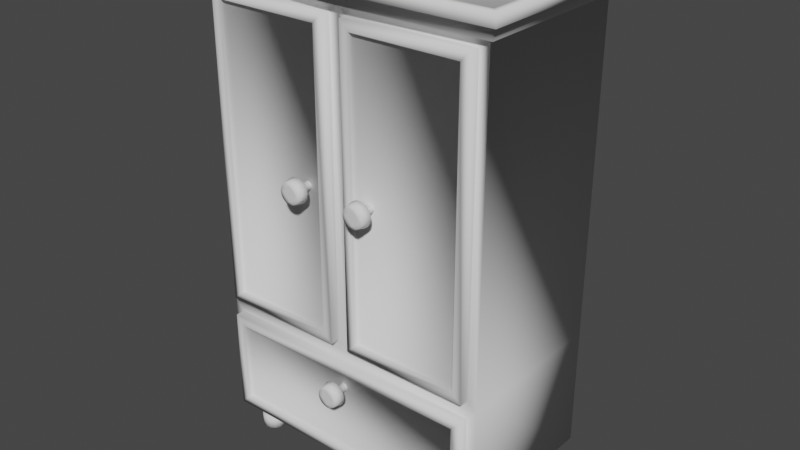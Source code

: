 # Source: wardrobe1_001.blend  (saved by Blender 2.90.8; exported with 4.5.12 LTS)
import bpy
from mathutils import Matrix  # noqa: F401  (used for matrix-valued properties, if any)

bpy.ops.wm.read_factory_settings(use_empty=True)
scene = bpy.context.scene
scene.name = 'Scene'

# ---- collections
col_collection = bpy.data.collections.new('Collection'); scene.collection.children.link(col_collection)

# ---- world
world_world = bpy.data.worlds.new('World'); scene.world = world_world
world_world.use_nodes = True; world_world.node_tree.nodes.clear()
_N = world_world.node_tree.nodes; _L = world_world.node_tree.links
n0 = _N.new('ShaderNodeOutputWorld'); n0.name = 'World Output'; n0.location = (300, 300)
n1 = _N.new('ShaderNodeBackground'); n1.name = 'Background'; n1.location = (10, 300)
n1.inputs[0].default_value = (0.05088, 0.05088, 0.05088, 1.0)
_L.new(n1.outputs[0], n0.inputs[0])
n0.is_active_output = True
world_world.color = (0.05088, 0.05088, 0.05088)
world_world.use_sun_shadow = False
world_world.sun_shadow_jitter_overblur = 0.0

# ---- meshes
me_cube = bpy.data.meshes.new('Cube')
me_cube.from_pydata([(-0.5766, -0.3447, 0.1534), (-0.6166, -0.3447, 2.003), (-0.6166, 0.3447, 0.1134), (-0.6166, 0.3447, 2.003), (0.5766, -0.3447, 0.1534), (0.6166, -0.3447, 2.003), (0.6166, 0.3447, 0.1134), (0.6166, 0.3447, 2.003), (0.0, 0.3447, 0.1134), (0.0, 0.3447, 2.003), (0.0, -0.3447, 0.1534), (0.0, -0.3447, 2.003), (-0.5766, -0.3447, 0.5891), (-0.6166, 0.3447, 0.6291), (0.6166, 0.3447, 0.6291), (0.5766, -0.3447, 0.5891), (0.0, -0.3447, 0.6291), (0.0, 0.3447, 0.6291), (-0.04, -0.3447, 0.6691), (-0.04, -0.3447, 1.963), (-0.5766, -0.3447, 1.963), (-0.5766, -0.3447, 0.6691), (0.5766, -0.3447, 0.6691), (0.5766, -0.3447, 1.963), (0.04, -0.3447, 1.963), (0.04, -0.3447, 0.6691), (-0.08, -0.3847, 1.923), (-0.08, -0.3847, 0.7091), (-0.5366, -0.3847, 0.7091), (-0.5366, -0.3847, 1.923), (0.5366, -0.3847, 1.923), (0.5366, -0.3847, 0.7091), (0.08, -0.3847, 0.7091), (0.08, -0.3847, 1.923), (0.6166, -0.3447, 0.6291), (0.6166, -0.3447, 0.1134), (0.0, -0.3447, 0.1134), (-0.6166, -0.3447, 0.1134), (-0.6166, -0.3447, 0.6291), (0.0, -0.3447, 0.5891), (0.0, -0.3847, 0.5491), (0.0, -0.3847, 0.1534), (0.5366, -0.3847, 0.5491), (0.5366, -0.3847, 0.1934), (-0.5366, -0.3847, 0.1934), (-0.5366, -0.3847, 0.5491), (-0.04, -0.3847, 1.963), (-0.04, -0.3847, 0.6691), (-0.5766, -0.3847, 0.6691), (-0.5766, -0.3847, 1.963), (0.5766, -0.3847, 1.963), (0.5766, -0.3847, 0.6691), (0.04, -0.3847, 0.6691), (0.04, -0.3847, 1.963), (0.5766, -0.3847, 0.5891), (0.5766, -0.3847, 0.1534), (0.0, -0.3847, 0.1934), (-0.5766, -0.3847, 0.1534), (-0.5766, -0.3847, 0.5891), (0.0, -0.3847, 0.5891), (0.0, -0.3647, 0.5491), (0.0, -0.3647, 0.1934), (-0.08, -0.3647, 1.923), (-0.08, -0.3647, 0.7091), (-0.5366, -0.3647, 0.7091), (-0.5366, -0.3647, 1.923), (0.5366, -0.3647, 1.923), (0.5366, -0.3647, 0.7091), (0.08, -0.3647, 0.7091), (0.08, -0.3647, 1.923), (0.5366, -0.3647, 0.5491), (0.5366, -0.3647, 0.1934), (-0.5366, -0.3647, 0.1934), (-0.5366, -0.3647, 0.5491), (-0.6248, -0.3493, 2.079), (-0.6248, 0.3493, 2.079), (0.0, 0.3493, 2.079), (0.6248, 0.3493, 2.079), (0.6248, -0.3493, 2.079), (0.0, -0.3493, 2.079), (-0.6449, -0.373, 2.003), (-0.6449, 0.373, 2.003), (0.0, 0.3847, 2.003), (0.6449, 0.373, 2.003), (0.6449, -0.373, 2.003), (0.0, -0.3847, 2.003), (0.0, -0.3847, 2.053), (-0.6449, -0.373, 2.053), (-0.6449, 0.373, 2.053), (0.0, 0.3847, 2.053), (0.6449, 0.373, 2.053), (0.6449, -0.373, 2.053), (0.6449, -0.373, 2.103), (-0.6449, -0.373, 2.103), (-0.6449, 0.373, 2.103), (0.0, 0.3847, 2.103), (0.6449, 0.373, 2.103), (0.0, -0.3847, 2.103), (-0.6734, -0.401, 2.053), (-0.6734, 0.401, 2.053), (0.0, 0.4134, 2.053), (0.6734, 0.401, 2.053), (0.6734, -0.401, 2.053), (0.0, -0.4134, 2.053), (0.6734, -0.401, 2.103), (-0.6734, -0.401, 2.103), (-0.6734, 0.401, 2.103), (0.0, 0.4134, 2.103), (0.6734, 0.401, 2.103), (0.0, -0.4134, 2.103), (0.5221, -0.2055, -3.725e-09), (0.5221, -0.2127, 0.1157), (0.5588, -0.2207, -3.725e-09), (0.5537, -0.2258, 0.1157), (0.574, -0.2574, -3.725e-09), (0.5668, -0.2574, 0.1157), (0.5588, -0.2941, -3.725e-09), (0.5537, -0.289, 0.1157), (0.5221, -0.3093, -3.725e-09), (0.5221, -0.3021, 0.1157), (0.4854, -0.2941, -3.725e-09), (0.4905, -0.289, 0.1157), (0.4702, -0.2574, -3.725e-09), (0.4774, -0.2574, 0.1157), (0.4854, -0.2207, -3.725e-09), (0.4905, -0.2258, 0.1157), (0.5221, -0.2574, -3.725e-09), (0.5221, -0.2127, 0.05543), (0.5221, -0.2055, 0.05336), (0.5588, -0.2207, 0.05336), (0.5537, -0.2258, 0.05543), (0.574, -0.2574, 0.05336), (0.5668, -0.2574, 0.05543), (0.5588, -0.2941, 0.05336), (0.5537, -0.289, 0.05543), (0.5221, -0.3093, 0.05336), (0.5221, -0.3021, 0.05543), (0.4854, -0.2941, 0.05336), (0.4905, -0.289, 0.05543), (0.4702, -0.2574, 0.05336), (0.4774, -0.2574, 0.05543), (0.4854, -0.2207, 0.05336), (0.4905, -0.2258, 0.05543), (0.5419, -0.2095, -3.725e-09), (0.5392, -0.2161, 0.1157), (0.57, -0.2375, -3.725e-09), (0.5633, -0.2403, 0.1157), (0.57, -0.2772, -3.725e-09), (0.5633, -0.2745, 0.1157), (0.5419, -0.3053, -3.725e-09), (0.5392, -0.2986, 0.1157), (0.5022, -0.3053, -3.725e-09), (0.505, -0.2986, 0.1157), (0.4742, -0.2772, -3.725e-09), (0.4808, -0.2745, 0.1157), (0.4742, -0.2375, -3.725e-09), (0.4808, -0.2403, 0.1157), (0.5022, -0.2095, -3.725e-09), (0.505, -0.2161, 0.1157), (0.5404, -0.2758, -3.725e-09), (0.5404, -0.239, -3.725e-09), (0.5037, -0.2758, -3.725e-09), (0.5037, -0.239, -3.725e-09), (0.505, -0.2161, 0.05543), (0.5022, -0.2095, 0.05336), (0.4808, -0.2403, 0.05543), (0.4742, -0.2375, 0.05336), (0.4808, -0.2745, 0.05543), (0.4742, -0.2772, 0.05336), (0.505, -0.2986, 0.05543), (0.5022, -0.3053, 0.05336), (0.5392, -0.2986, 0.05543), (0.5419, -0.3053, 0.05336), (0.5633, -0.2745, 0.05543), (0.57, -0.2772, 0.05336), (0.5633, -0.2403, 0.05543), (0.57, -0.2375, 0.05336), (0.5392, -0.2161, 0.05543), (0.5419, -0.2095, 0.05336), (0.5221, -0.2915, -3.725e-09), (0.5562, -0.2574, -3.725e-09), (0.5221, -0.2233, -3.725e-09), (0.488, -0.2574, -3.725e-09), (-0.5221, -0.2055, -3.725e-09), (-0.5221, -0.2127, 0.1157), (-0.5588, -0.2207, -3.725e-09), (-0.5537, -0.2258, 0.1157), (-0.574, -0.2574, -3.725e-09), (-0.5668, -0.2574, 0.1157), (-0.5588, -0.2941, -3.725e-09), (-0.5537, -0.289, 0.1157), (-0.5221, -0.3093, -3.725e-09), (-0.5221, -0.3021, 0.1157), (-0.4854, -0.2941, -3.725e-09), (-0.4905, -0.289, 0.1157), (-0.4702, -0.2574, -3.725e-09), (-0.4774, -0.2574, 0.1157), (-0.4854, -0.2207, -3.725e-09), (-0.4905, -0.2258, 0.1157), (-0.5221, -0.2574, -3.725e-09), (-0.5221, -0.2127, 0.05543), (-0.5221, -0.2055, 0.05336), (-0.5588, -0.2207, 0.05336), (-0.5537, -0.2258, 0.05543), (-0.574, -0.2574, 0.05336), (-0.5668, -0.2574, 0.05543), (-0.5588, -0.2941, 0.05336), (-0.5537, -0.289, 0.05543), (-0.5221, -0.3093, 0.05336), (-0.5221, -0.3021, 0.05543), (-0.4854, -0.2941, 0.05336), (-0.4905, -0.289, 0.05543), (-0.4702, -0.2574, 0.05336), (-0.4774, -0.2574, 0.05543), (-0.4854, -0.2207, 0.05336), (-0.4905, -0.2258, 0.05543), (-0.5419, -0.2095, -3.725e-09), (-0.5392, -0.2161, 0.1157), (-0.57, -0.2375, -3.725e-09), (-0.5633, -0.2403, 0.1157), (-0.57, -0.2772, -3.725e-09), (-0.5633, -0.2745, 0.1157), (-0.5419, -0.3053, -3.725e-09), (-0.5392, -0.2986, 0.1157), (-0.5022, -0.3053, -3.725e-09), (-0.505, -0.2986, 0.1157), (-0.4742, -0.2772, -3.725e-09), (-0.4808, -0.2745, 0.1157), (-0.4742, -0.2375, -3.725e-09), (-0.4808, -0.2403, 0.1157), (-0.5022, -0.2095, -3.725e-09), (-0.505, -0.2161, 0.1157), (-0.5404, -0.2758, -3.725e-09), (-0.5404, -0.239, -3.725e-09), (-0.5037, -0.2758, -3.725e-09), (-0.5037, -0.239, -3.725e-09), (-0.505, -0.2161, 0.05543), (-0.5022, -0.2095, 0.05336), (-0.4808, -0.2403, 0.05543), (-0.4742, -0.2375, 0.05336), (-0.4808, -0.2745, 0.05543), (-0.4742, -0.2772, 0.05336), (-0.505, -0.2986, 0.05543), (-0.5022, -0.3053, 0.05336), (-0.5392, -0.2986, 0.05543), (-0.5419, -0.3053, 0.05336), (-0.5633, -0.2745, 0.05543), (-0.57, -0.2772, 0.05336), (-0.5633, -0.2403, 0.05543), (-0.57, -0.2375, 0.05336), (-0.5392, -0.2161, 0.05543), (-0.5419, -0.2095, 0.05336), (-0.5221, -0.2915, -3.725e-09), (-0.5562, -0.2574, -3.725e-09), (-0.5221, -0.2233, -3.725e-09), (-0.488, -0.2574, -3.725e-09), (0.5221, 0.2055, -3.725e-09), (0.5221, 0.2127, 0.1157), (0.5588, 0.2207, -3.725e-09), (0.5537, 0.2258, 0.1157), (0.574, 0.2574, -3.725e-09), (0.5668, 0.2574, 0.1157), (0.5588, 0.2941, -3.725e-09), (0.5537, 0.289, 0.1157), (0.5221, 0.3093, -3.725e-09), (0.5221, 0.3021, 0.1157), (0.4854, 0.2941, -3.725e-09), (0.4905, 0.289, 0.1157), (0.4702, 0.2574, -3.725e-09), (0.4774, 0.2574, 0.1157), (0.4854, 0.2207, -3.725e-09), (0.4905, 0.2258, 0.1157), (0.5221, 0.2574, -3.725e-09), (0.5221, 0.2127, 0.05543), (0.5221, 0.2055, 0.05336), (0.5588, 0.2207, 0.05336), (0.5537, 0.2258, 0.05543), (0.574, 0.2574, 0.05336), (0.5668, 0.2574, 0.05543), (0.5588, 0.2941, 0.05336), (0.5537, 0.289, 0.05543), (0.5221, 0.3093, 0.05336), (0.5221, 0.3021, 0.05543), (0.4854, 0.2941, 0.05336), (0.4905, 0.289, 0.05543), (0.4702, 0.2574, 0.05336), (0.4774, 0.2574, 0.05543), (0.4854, 0.2207, 0.05336), (0.4905, 0.2258, 0.05543), (0.5419, 0.2095, -3.725e-09), (0.5392, 0.2161, 0.1157), (0.57, 0.2375, -3.725e-09), (0.5633, 0.2403, 0.1157), (0.57, 0.2772, -3.725e-09), (0.5633, 0.2745, 0.1157), (0.5419, 0.3053, -3.725e-09), (0.5392, 0.2986, 0.1157), (0.5022, 0.3053, -3.725e-09), (0.505, 0.2986, 0.1157), (0.4742, 0.2772, -3.725e-09), (0.4808, 0.2745, 0.1157), (0.4742, 0.2375, -3.725e-09), (0.4808, 0.2403, 0.1157), (0.5022, 0.2095, -3.725e-09), (0.505, 0.2161, 0.1157), (0.5404, 0.2758, -3.725e-09), (0.5404, 0.239, -3.725e-09), (0.5037, 0.2758, -3.725e-09), (0.5037, 0.239, -3.725e-09), (0.505, 0.2161, 0.05543), (0.5022, 0.2095, 0.05336), (0.4808, 0.2403, 0.05543), (0.4742, 0.2375, 0.05336), (0.4808, 0.2745, 0.05543), (0.4742, 0.2772, 0.05336), (0.505, 0.2986, 0.05543), (0.5022, 0.3053, 0.05336), (0.5392, 0.2986, 0.05543), (0.5419, 0.3053, 0.05336), (0.5633, 0.2745, 0.05543), (0.57, 0.2772, 0.05336), (0.5633, 0.2403, 0.05543), (0.57, 0.2375, 0.05336), (0.5392, 0.2161, 0.05543), (0.5419, 0.2095, 0.05336), (0.5221, 0.2915, -3.725e-09), (0.5562, 0.2574, -3.725e-09), (0.5221, 0.2233, -3.725e-09), (0.488, 0.2574, -3.725e-09), (-0.5221, 0.2055, -3.725e-09), (-0.5221, 0.2127, 0.1157), (-0.5588, 0.2207, -3.725e-09), (-0.5537, 0.2258, 0.1157), (-0.574, 0.2574, -3.725e-09), (-0.5668, 0.2574, 0.1157), (-0.5588, 0.2941, -3.725e-09), (-0.5537, 0.289, 0.1157), (-0.5221, 0.3093, -3.725e-09), (-0.5221, 0.3021, 0.1157), (-0.4854, 0.2941, -3.725e-09), (-0.4905, 0.289, 0.1157), (-0.4702, 0.2574, -3.725e-09), (-0.4774, 0.2574, 0.1157), (-0.4854, 0.2207, -3.725e-09), (-0.4905, 0.2258, 0.1157), (-0.5221, 0.2574, -3.725e-09), (-0.5221, 0.2127, 0.05543), (-0.5221, 0.2055, 0.05336), (-0.5588, 0.2207, 0.05336), (-0.5537, 0.2258, 0.05543), (-0.574, 0.2574, 0.05336), (-0.5668, 0.2574, 0.05543), (-0.5588, 0.2941, 0.05336), (-0.5537, 0.289, 0.05543), (-0.5221, 0.3093, 0.05336), (-0.5221, 0.3021, 0.05543), (-0.4854, 0.2941, 0.05336), (-0.4905, 0.289, 0.05543), (-0.4702, 0.2574, 0.05336), (-0.4774, 0.2574, 0.05543), (-0.4854, 0.2207, 0.05336), (-0.4905, 0.2258, 0.05543), (-0.5419, 0.2095, -3.725e-09), (-0.5392, 0.2161, 0.1157), (-0.57, 0.2375, -3.725e-09), (-0.5633, 0.2403, 0.1157), (-0.57, 0.2772, -3.725e-09), (-0.5633, 0.2745, 0.1157), (-0.5419, 0.3053, -3.725e-09), (-0.5392, 0.2986, 0.1157), (-0.5022, 0.3053, -3.725e-09), (-0.505, 0.2986, 0.1157), (-0.4742, 0.2772, -3.725e-09), (-0.4808, 0.2745, 0.1157), (-0.4742, 0.2375, -3.725e-09), (-0.4808, 0.2403, 0.1157), (-0.5022, 0.2095, -3.725e-09), (-0.505, 0.2161, 0.1157), (-0.5404, 0.2758, -3.725e-09), (-0.5404, 0.239, -3.725e-09), (-0.5037, 0.2758, -3.725e-09), (-0.5037, 0.239, -3.725e-09), (-0.505, 0.2161, 0.05543), (-0.5022, 0.2095, 0.05336), (-0.4808, 0.2403, 0.05543), (-0.4742, 0.2375, 0.05336), (-0.4808, 0.2745, 0.05543), (-0.4742, 0.2772, 0.05336), (-0.505, 0.2986, 0.05543), (-0.5022, 0.3053, 0.05336), (-0.5392, 0.2986, 0.05543), (-0.5419, 0.3053, 0.05336), (-0.5633, 0.2745, 0.05543), (-0.57, 0.2772, 0.05336), (-0.5633, 0.2403, 0.05543), (-0.57, 0.2375, 0.05336), (-0.5392, 0.2161, 0.05543), (-0.5419, 0.2095, 0.05336), (-0.5221, 0.2915, -3.725e-09), (-0.5562, 0.2574, -3.725e-09), (-0.5221, 0.2233, -3.725e-09), (-0.488, 0.2574, -3.725e-09), (2.619e-09, -0.4621, 0.4344), (8.673e-09, -0.3616, 0.4607), (0.03064, -0.4621, 0.4471), (0.01208, -0.3616, 0.4657), (0.04334, -0.4621, 0.4777), (0.01708, -0.3616, 0.4777), (0.03064, -0.4621, 0.5084), (0.01208, -0.3616, 0.4898), (2.619e-09, -0.4621, 0.5211), (8.673e-09, -0.3616, 0.4948), (-0.03064, -0.4621, 0.5084), (-0.01208, -0.3616, 0.4898), (-0.04334, -0.4621, 0.4777), (-0.01708, -0.3616, 0.4777), (-0.03064, -0.4621, 0.4471), (-0.01208, -0.3616, 0.4657), (-4.715e-08, -0.4621, 0.4777), (8.673e-09, -0.4161, 0.4607), (6.345e-09, -0.421, 0.4258), (0.03672, -0.421, 0.441), (0.01208, -0.4161, 0.4657), (0.05193, -0.421, 0.4777), (0.01708, -0.4161, 0.4777), (0.03672, -0.421, 0.5145), (0.01208, -0.4161, 0.4898), (6.345e-09, -0.421, 0.5297), (8.673e-09, -0.4161, 0.4948), (-0.03672, -0.421, 0.5145), (-0.01208, -0.4161, 0.4898), (-0.05193, -0.421, 0.4777), (-0.01708, -0.4161, 0.4777), (-0.03672, -0.421, 0.441), (-0.01208, -0.4161, 0.4657), (0.01657, -0.4621, 0.4377), (0.006529, -0.3616, 0.462), (0.03999, -0.4621, 0.4612), (0.01576, -0.3616, 0.4712), (0.03999, -0.4621, 0.4943), (0.01576, -0.3616, 0.4843), (0.01657, -0.4621, 0.5177), (0.006529, -0.3616, 0.4935), (-0.01657, -0.4621, 0.5177), (-0.006529, -0.3616, 0.4935), (-0.03999, -0.4621, 0.4943), (-0.01576, -0.3616, 0.4843), (-0.03999, -0.4621, 0.4612), (-0.01576, -0.3616, 0.4712), (-0.01657, -0.4621, 0.4377), (-0.006529, -0.3616, 0.462), (0.01532, -0.4621, 0.4931), (0.01532, -0.4621, 0.4624), (-0.01532, -0.4621, 0.4931), (-0.01532, -0.4621, 0.4624), (-0.006529, -0.4161, 0.462), (-0.01985, -0.421, 0.4298), (-0.01576, -0.4161, 0.4712), (-0.04792, -0.421, 0.4579), (-0.01576, -0.4161, 0.4843), (-0.04792, -0.421, 0.4976), (-0.006529, -0.4161, 0.4935), (-0.01985, -0.421, 0.5257), (0.006529, -0.4161, 0.4935), (0.01985, -0.421, 0.5257), (0.01576, -0.4161, 0.4843), (0.04792, -0.421, 0.4976), (0.01576, -0.4161, 0.4712), (0.04792, -0.421, 0.4579), (0.006529, -0.4161, 0.462), (0.01985, -0.421, 0.4298), (-4.715e-08, -0.4621, 0.5062), (0.02847, -0.4621, 0.4777), (-4.715e-08, -0.4621, 0.4493), (-0.02847, -0.4621, 0.4777), (0.15, -0.4621, 1.255), (0.15, -0.3616, 1.281), (0.1806, -0.4621, 1.268), (0.1621, -0.3616, 1.286), (0.1933, -0.4621, 1.298), (0.1671, -0.3616, 1.298), (0.1806, -0.4621, 1.329), (0.1621, -0.3616, 1.31), (0.15, -0.4621, 1.342), (0.15, -0.3616, 1.315), (0.1194, -0.4621, 1.329), (0.1379, -0.3616, 1.31), (0.1067, -0.4621, 1.298), (0.1329, -0.3616, 1.298), (0.1194, -0.4621, 1.268), (0.1379, -0.3616, 1.286), (0.15, -0.4621, 1.298), (0.15, -0.4161, 1.281), (0.15, -0.421, 1.246), (0.1867, -0.421, 1.262), (0.1621, -0.4161, 1.286), (0.2019, -0.421, 1.298), (0.1671, -0.4161, 1.298), (0.1867, -0.421, 1.335), (0.1621, -0.4161, 1.31), (0.15, -0.421, 1.35), (0.15, -0.4161, 1.315), (0.1133, -0.421, 1.335), (0.1379, -0.4161, 1.31), (0.09807, -0.421, 1.298), (0.1329, -0.4161, 1.298), (0.1133, -0.421, 1.262), (0.1379, -0.4161, 1.286), (0.1666, -0.4621, 1.258), (0.1565, -0.3616, 1.283), (0.19, -0.4621, 1.282), (0.1658, -0.3616, 1.292), (0.19, -0.4621, 1.315), (0.1658, -0.3616, 1.305), (0.1666, -0.4621, 1.338), (0.1565, -0.3616, 1.314), (0.1334, -0.4621, 1.338), (0.1435, -0.3616, 1.314), (0.11, -0.4621, 1.315), (0.1342, -0.3616, 1.305), (0.11, -0.4621, 1.282), (0.1342, -0.3616, 1.292), (0.1334, -0.4621, 1.258), (0.1435, -0.3616, 1.283), (0.1653, -0.4621, 1.314), (0.1653, -0.4621, 1.283), (0.1347, -0.4621, 1.314), (0.1347, -0.4621, 1.283), (0.1435, -0.4161, 1.283), (0.1302, -0.421, 1.25), (0.1342, -0.4161, 1.292), (0.1021, -0.421, 1.278), (0.1342, -0.4161, 1.305), (0.1021, -0.421, 1.318), (0.1435, -0.4161, 1.314), (0.1302, -0.421, 1.346), (0.1565, -0.4161, 1.314), (0.1698, -0.421, 1.346), (0.1658, -0.4161, 1.305), (0.1979, -0.421, 1.318), (0.1658, -0.4161, 1.292), (0.1979, -0.421, 1.278), (0.1565, -0.4161, 1.283), (0.1698, -0.421, 1.25), (0.15, -0.4621, 1.327), (0.1785, -0.4621, 1.298), (0.15, -0.4621, 1.27), (0.1215, -0.4621, 1.298), (-0.15, -0.4621, 1.255), (-0.15, -0.3616, 1.281), (-0.1194, -0.4621, 1.268), (-0.1379, -0.3616, 1.286), (-0.1067, -0.4621, 1.298), (-0.1329, -0.3616, 1.298), (-0.1194, -0.4621, 1.329), (-0.1379, -0.3616, 1.31), (-0.15, -0.4621, 1.342), (-0.15, -0.3616, 1.315), (-0.1806, -0.4621, 1.329), (-0.1621, -0.3616, 1.31), (-0.1933, -0.4621, 1.298), (-0.1671, -0.3616, 1.298), (-0.1806, -0.4621, 1.268), (-0.1621, -0.3616, 1.286), (-0.15, -0.4621, 1.298), (-0.15, -0.4161, 1.281), (-0.15, -0.421, 1.246), (-0.1133, -0.421, 1.262), (-0.1379, -0.4161, 1.286), (-0.09807, -0.421, 1.298), (-0.1329, -0.4161, 1.298), (-0.1133, -0.421, 1.335), (-0.1379, -0.4161, 1.31), (-0.15, -0.421, 1.35), (-0.15, -0.4161, 1.315), (-0.1867, -0.421, 1.335), (-0.1621, -0.4161, 1.31), (-0.2019, -0.421, 1.298), (-0.1671, -0.4161, 1.298), (-0.1867, -0.421, 1.262), (-0.1621, -0.4161, 1.286), (-0.1334, -0.4621, 1.258), (-0.1435, -0.3616, 1.283), (-0.11, -0.4621, 1.282), (-0.1342, -0.3616, 1.292), (-0.11, -0.4621, 1.315), (-0.1342, -0.3616, 1.305), (-0.1334, -0.4621, 1.338), (-0.1435, -0.3616, 1.314), (-0.1666, -0.4621, 1.338), (-0.1565, -0.3616, 1.314), (-0.19, -0.4621, 1.315), (-0.1658, -0.3616, 1.305), (-0.19, -0.4621, 1.282), (-0.1658, -0.3616, 1.292), (-0.1666, -0.4621, 1.258), (-0.1565, -0.3616, 1.283), (-0.1347, -0.4621, 1.314), (-0.1347, -0.4621, 1.283), (-0.1653, -0.4621, 1.314), (-0.1653, -0.4621, 1.283), (-0.1565, -0.4161, 1.283), (-0.1698, -0.421, 1.25), (-0.1658, -0.4161, 1.292), (-0.1979, -0.421, 1.278), (-0.1658, -0.4161, 1.305), (-0.1979, -0.421, 1.318), (-0.1565, -0.4161, 1.314), (-0.1698, -0.421, 1.346), (-0.1435, -0.4161, 1.314), (-0.1302, -0.421, 1.346), (-0.1342, -0.4161, 1.305), (-0.1021, -0.421, 1.318), (-0.1342, -0.4161, 1.292), (-0.1021, -0.421, 1.278), (-0.1435, -0.4161, 1.283), (-0.1302, -0.421, 1.25), (-0.15, -0.4621, 1.327), (-0.1215, -0.4621, 1.298), (-0.15, -0.4621, 1.27), (-0.1785, -0.4621, 1.298)], [], [(38, 1, 3, 13), (17, 9, 7, 14), (14, 7, 5, 34), (21, 18, 47, 48), (8, 6, 35, 36), (1, 11, 85, 80), (76, 77, 96, 95), (2, 8, 36, 37), (20, 21, 48, 49), (13, 3, 9, 17), (2, 13, 17, 8), (0, 10, 41, 57), (15, 39, 59, 54), (6, 14, 34, 35), (8, 17, 14, 6), (37, 38, 13, 2), (16, 11, 19, 18), (11, 1, 20, 19), (1, 38, 21, 20), (38, 16, 18, 21), (34, 5, 23, 22), (5, 11, 24, 23), (11, 16, 25, 24), (16, 34, 22, 25), (44, 56, 61, 72), (26, 29, 65, 62), (23, 24, 53, 50), (22, 23, 50, 51), (19, 20, 49, 46), (24, 25, 52, 53), (18, 19, 46, 47), (25, 22, 51, 52), (15, 4, 35, 34), (4, 10, 36, 35), (10, 0, 37, 36), (0, 12, 38, 37), (39, 15, 34, 16), (12, 39, 16, 38), (56, 43, 71, 61), (28, 27, 63, 64), (4, 15, 54, 55), (39, 12, 58, 59), (12, 0, 57, 58), (10, 4, 55, 41), (26, 27, 47, 46), (27, 28, 48, 47), (29, 26, 46, 49), (28, 29, 49, 48), (30, 31, 51, 50), (31, 32, 52, 51), (33, 30, 50, 53), (32, 33, 53, 52), (42, 43, 55, 54), (43, 56, 41, 55), (56, 44, 57, 41), (44, 45, 58, 57), (40, 42, 54, 59), (45, 40, 59, 58), (63, 62, 65, 64), (67, 66, 69, 68), (71, 70, 60, 61), (61, 60, 73, 72), (29, 28, 64, 65), (45, 44, 72, 73), (31, 30, 66, 67), (42, 40, 60, 70), (32, 31, 67, 68), (40, 45, 73, 60), (30, 33, 69, 66), (33, 32, 68, 69), (27, 26, 62, 63), (43, 42, 70, 71), (75, 76, 95, 94), (74, 75, 94, 93), (9, 3, 81, 82), (79, 74, 93, 97), (3, 1, 80, 81), (7, 9, 82, 83), (76, 75, 74, 79), (77, 76, 79, 78), (77, 78, 92, 96), (11, 5, 84, 85), (5, 7, 83, 84), (78, 79, 97, 92), (83, 82, 89, 90), (80, 85, 86, 87), (96, 92, 104, 108), (88, 87, 98, 99), (84, 83, 90, 91), (85, 84, 91, 86), (82, 81, 88, 89), (81, 80, 87, 88), (92, 97, 109, 104), (87, 86, 103, 98), (95, 96, 108, 107), (94, 95, 107, 106), (98, 103, 109, 105), (103, 102, 104, 109), (101, 100, 107, 108), (100, 99, 106, 107), (102, 101, 108, 104), (99, 98, 105, 106), (89, 88, 99, 100), (90, 89, 100, 101), (97, 93, 105, 109), (86, 91, 102, 103), (93, 94, 106, 105), (91, 90, 101, 102), (157, 164, 128, 110), (131, 174, 147, 114), (147, 174, 133, 116), (133, 172, 149, 116), (149, 172, 135, 118), (135, 170, 151, 118), (151, 170, 137, 120), (137, 168, 153, 120), (153, 168, 139, 122), (139, 166, 155, 122), (155, 166, 141, 124), (110, 128, 178, 143), (116, 149, 179, 159), (149, 118, 151, 179), (179, 151, 120, 161), (159, 179, 161, 126), (143, 178, 129, 112), (129, 176, 145, 112), (114, 147, 180, 145), (147, 116, 159, 180), (180, 159, 126, 160), (145, 180, 160, 112), (112, 160, 181, 143), (160, 126, 162, 181), (181, 162, 124, 157), (143, 181, 157, 110), (126, 161, 182, 162), (161, 120, 153, 182), (182, 153, 122, 155), (162, 182, 155, 124), (145, 176, 131, 114), (123, 156, 165, 140), (165, 156, 125, 142), (121, 154, 167, 138), (167, 154, 123, 140), (119, 152, 169, 136), (169, 152, 121, 138), (117, 150, 171, 134), (171, 150, 119, 136), (115, 148, 173, 132), (173, 148, 117, 134), (113, 146, 175, 130), (175, 146, 115, 132), (111, 144, 177, 127), (177, 144, 113, 130), (127, 128, 164, 163), (141, 166, 165, 142), (163, 164, 141, 142), (139, 168, 167, 140), (165, 166, 139, 140), (137, 170, 169, 138), (167, 168, 137, 138), (135, 172, 171, 136), (169, 170, 135, 136), (133, 174, 173, 134), (171, 172, 133, 134), (131, 176, 175, 132), (173, 174, 131, 132), (129, 178, 177, 130), (175, 176, 129, 130), (142, 125, 158, 163), (177, 178, 128, 127), (163, 158, 111, 127), (124, 141, 164, 157), (230, 183, 201, 237), (204, 187, 220, 247), (220, 189, 206, 247), (206, 189, 222, 245), (222, 191, 208, 245), (208, 191, 224, 243), (224, 193, 210, 243), (210, 193, 226, 241), (226, 195, 212, 241), (212, 195, 228, 239), (228, 197, 214, 239), (183, 216, 251, 201), (189, 232, 252, 222), (222, 252, 224, 191), (252, 234, 193, 224), (232, 199, 234, 252), (216, 185, 202, 251), (202, 185, 218, 249), (187, 218, 253, 220), (220, 253, 232, 189), (253, 233, 199, 232), (218, 185, 233, 253), (185, 216, 254, 233), (233, 254, 235, 199), (254, 230, 197, 235), (216, 183, 230, 254), (199, 235, 255, 234), (234, 255, 226, 193), (255, 228, 195, 226), (235, 197, 228, 255), (218, 187, 204, 249), (196, 213, 238, 229), (238, 215, 198, 229), (194, 211, 240, 227), (240, 213, 196, 227), (192, 209, 242, 225), (242, 211, 194, 225), (190, 207, 244, 223), (244, 209, 192, 223), (188, 205, 246, 221), (246, 207, 190, 221), (186, 203, 248, 219), (248, 205, 188, 219), (184, 200, 250, 217), (250, 203, 186, 217), (200, 236, 237, 201), (214, 215, 238, 239), (236, 215, 214, 237), (212, 213, 240, 241), (238, 213, 212, 239), (210, 211, 242, 243), (240, 211, 210, 241), (208, 209, 244, 245), (242, 209, 208, 243), (206, 207, 246, 247), (244, 207, 206, 245), (204, 205, 248, 249), (246, 205, 204, 247), (202, 203, 250, 251), (248, 203, 202, 249), (215, 236, 231, 198), (250, 200, 201, 251), (236, 200, 184, 231), (197, 230, 237, 214), (303, 256, 274, 310), (277, 260, 293, 320), (293, 262, 279, 320), (279, 262, 295, 318), (295, 264, 281, 318), (281, 264, 297, 316), (297, 266, 283, 316), (283, 266, 299, 314), (299, 268, 285, 314), (285, 268, 301, 312), (301, 270, 287, 312), (256, 289, 324, 274), (262, 305, 325, 295), (295, 325, 297, 264), (325, 307, 266, 297), (305, 272, 307, 325), (289, 258, 275, 324), (275, 258, 291, 322), (260, 291, 326, 293), (293, 326, 305, 262), (326, 306, 272, 305), (291, 258, 306, 326), (258, 289, 327, 306), (306, 327, 308, 272), (327, 303, 270, 308), (289, 256, 303, 327), (272, 308, 328, 307), (307, 328, 299, 266), (328, 301, 268, 299), (308, 270, 301, 328), (291, 260, 277, 322), (269, 286, 311, 302), (311, 288, 271, 302), (267, 284, 313, 300), (313, 286, 269, 300), (265, 282, 315, 298), (315, 284, 267, 298), (263, 280, 317, 296), (317, 282, 265, 296), (261, 278, 319, 294), (319, 280, 263, 294), (259, 276, 321, 292), (321, 278, 261, 292), (257, 273, 323, 290), (323, 276, 259, 290), (273, 309, 310, 274), (287, 288, 311, 312), (309, 288, 287, 310), (285, 286, 313, 314), (311, 286, 285, 312), (283, 284, 315, 316), (313, 284, 283, 314), (281, 282, 317, 318), (315, 282, 281, 316), (279, 280, 319, 320), (317, 280, 279, 318), (277, 278, 321, 322), (319, 278, 277, 320), (275, 276, 323, 324), (321, 276, 275, 322), (288, 309, 304, 271), (323, 273, 274, 324), (309, 273, 257, 304), (270, 303, 310, 287), (376, 383, 347, 329), (350, 393, 366, 333), (366, 393, 352, 335), (352, 391, 368, 335), (368, 391, 354, 337), (354, 389, 370, 337), (370, 389, 356, 339), (356, 387, 372, 339), (372, 387, 358, 341), (358, 385, 374, 341), (374, 385, 360, 343), (329, 347, 397, 362), (335, 368, 398, 378), (368, 337, 370, 398), (398, 370, 339, 380), (378, 398, 380, 345), (362, 397, 348, 331), (348, 395, 364, 331), (333, 366, 399, 364), (366, 335, 378, 399), (399, 378, 345, 379), (364, 399, 379, 331), (331, 379, 400, 362), (379, 345, 381, 400), (400, 381, 343, 376), (362, 400, 376, 329), (345, 380, 401, 381), (380, 339, 372, 401), (401, 372, 341, 374), (381, 401, 374, 343), (364, 395, 350, 333), (342, 375, 384, 359), (384, 375, 344, 361), (340, 373, 386, 357), (386, 373, 342, 359), (338, 371, 388, 355), (388, 371, 340, 357), (336, 369, 390, 353), (390, 369, 338, 355), (334, 367, 392, 351), (392, 367, 336, 353), (332, 365, 394, 349), (394, 365, 334, 351), (330, 363, 396, 346), (396, 363, 332, 349), (346, 347, 383, 382), (360, 385, 384, 361), (382, 383, 360, 361), (358, 387, 386, 359), (384, 385, 358, 359), (356, 389, 388, 357), (386, 387, 356, 357), (354, 391, 390, 355), (388, 389, 354, 355), (352, 393, 392, 353), (390, 391, 352, 353), (350, 395, 394, 351), (392, 393, 350, 351), (348, 397, 396, 349), (394, 395, 348, 349), (361, 344, 377, 382), (396, 397, 347, 346), (382, 377, 330, 346), (343, 360, 383, 376), (449, 456, 420, 402), (423, 466, 439, 406), (439, 466, 425, 408), (425, 464, 441, 408), (441, 464, 427, 410), (427, 462, 443, 410), (443, 462, 429, 412), (429, 460, 445, 412), (445, 460, 431, 414), (431, 458, 447, 414), (447, 458, 433, 416), (402, 420, 470, 435), (408, 441, 471, 451), (441, 410, 443, 471), (471, 443, 412, 453), (451, 471, 453, 418), (435, 470, 421, 404), (421, 468, 437, 404), (406, 439, 472, 437), (439, 408, 451, 472), (472, 451, 418, 452), (437, 472, 452, 404), (404, 452, 473, 435), (452, 418, 454, 473), (473, 454, 416, 449), (435, 473, 449, 402), (418, 453, 474, 454), (453, 412, 445, 474), (474, 445, 414, 447), (454, 474, 447, 416), (437, 468, 423, 406), (415, 448, 457, 432), (457, 448, 417, 434), (413, 446, 459, 430), (459, 446, 415, 432), (411, 444, 461, 428), (461, 444, 413, 430), (409, 442, 463, 426), (463, 442, 411, 428), (407, 440, 465, 424), (465, 440, 409, 426), (405, 438, 467, 422), (467, 438, 407, 424), (403, 436, 469, 419), (469, 436, 405, 422), (419, 420, 456, 455), (433, 458, 457, 434), (455, 456, 433, 434), (431, 460, 459, 432), (457, 458, 431, 432), (429, 462, 461, 430), (459, 460, 429, 430), (427, 464, 463, 428), (461, 462, 427, 428), (425, 466, 465, 426), (463, 464, 425, 426), (423, 468, 467, 424), (465, 466, 423, 424), (421, 470, 469, 422), (467, 468, 421, 422), (434, 417, 450, 455), (469, 470, 420, 419), (455, 450, 403, 419), (416, 433, 456, 449), (522, 529, 493, 475), (496, 539, 512, 479), (512, 539, 498, 481), (498, 537, 514, 481), (514, 537, 500, 483), (500, 535, 516, 483), (516, 535, 502, 485), (502, 533, 518, 485), (518, 533, 504, 487), (504, 531, 520, 487), (520, 531, 506, 489), (475, 493, 543, 508), (481, 514, 544, 524), (514, 483, 516, 544), (544, 516, 485, 526), (524, 544, 526, 491), (508, 543, 494, 477), (494, 541, 510, 477), (479, 512, 545, 510), (512, 481, 524, 545), (545, 524, 491, 525), (510, 545, 525, 477), (477, 525, 546, 508), (525, 491, 527, 546), (546, 527, 489, 522), (508, 546, 522, 475), (491, 526, 547, 527), (526, 485, 518, 547), (547, 518, 487, 520), (527, 547, 520, 489), (510, 541, 496, 479), (488, 521, 530, 505), (530, 521, 490, 507), (486, 519, 532, 503), (532, 519, 488, 505), (484, 517, 534, 501), (534, 517, 486, 503), (482, 515, 536, 499), (536, 515, 484, 501), (480, 513, 538, 497), (538, 513, 482, 499), (478, 511, 540, 495), (540, 511, 480, 497), (476, 509, 542, 492), (542, 509, 478, 495), (492, 493, 529, 528), (506, 531, 530, 507), (528, 529, 506, 507), (504, 533, 532, 505), (530, 531, 504, 505), (502, 535, 534, 503), (532, 533, 502, 503), (500, 537, 536, 501), (534, 535, 500, 501), (498, 539, 538, 499), (536, 537, 498, 499), (496, 541, 540, 497), (538, 539, 496, 497), (494, 543, 542, 495), (540, 541, 494, 495), (507, 490, 523, 528), (542, 543, 493, 492), (528, 523, 476, 492), (489, 506, 529, 522), (595, 602, 566, 548), (569, 612, 585, 552), (585, 612, 571, 554), (571, 610, 587, 554), (587, 610, 573, 556), (573, 608, 589, 556), (589, 608, 575, 558), (575, 606, 591, 558), (591, 606, 577, 560), (577, 604, 593, 560), (593, 604, 579, 562), (548, 566, 616, 581), (554, 587, 617, 597), (587, 556, 589, 617), (617, 589, 558, 599), (597, 617, 599, 564), (581, 616, 567, 550), (567, 614, 583, 550), (552, 585, 618, 583), (585, 554, 597, 618), (618, 597, 564, 598), (583, 618, 598, 550), (550, 598, 619, 581), (598, 564, 600, 619), (619, 600, 562, 595), (581, 619, 595, 548), (564, 599, 620, 600), (599, 558, 591, 620), (620, 591, 560, 593), (600, 620, 593, 562), (583, 614, 569, 552), (561, 594, 603, 578), (603, 594, 563, 580), (559, 592, 605, 576), (605, 592, 561, 578), (557, 590, 607, 574), (607, 590, 559, 576), (555, 588, 609, 572), (609, 588, 557, 574), (553, 586, 611, 570), (611, 586, 555, 572), (551, 584, 613, 568), (613, 584, 553, 570), (549, 582, 615, 565), (615, 582, 551, 568), (565, 566, 602, 601), (579, 604, 603, 580), (601, 602, 579, 580), (577, 606, 605, 578), (603, 604, 577, 578), (575, 608, 607, 576), (605, 606, 575, 576), (573, 610, 609, 574), (607, 608, 573, 574), (571, 612, 611, 572), (609, 610, 571, 572), (569, 614, 613, 570), (611, 612, 569, 570), (567, 616, 615, 568), (613, 614, 567, 568), (580, 563, 596, 601), (615, 616, 566, 565), (601, 596, 549, 565), (562, 579, 602, 595)])
me_cube.polygons.foreach_set('use_smooth', [True] * 556)
_k = {(2, 37): 1.0, (1, 38): 1.0, (1, 3): 1.0, (2, 13): 1.0, (2, 8): 1.0, (7, 9): 1.0, (6, 14): 1.0, (6, 35): 1.0, (5, 7): 1.0, (34, 35): 1.0, (35, 36): 1.0, (1, 11): 1.0, (6, 8): 1.0, (3, 9): 1.0, (36, 37): 1.0, (5, 11): 1.0, (37, 38): 1.0, (3, 13): 1.0, (7, 14): 1.0, (5, 34): 1.0, (13, 17): 1.0, (16, 34): 1.0, (16, 38): 1.0, (14, 34): 1.0, (14, 17): 1.0, (13, 38): 1.0, (18, 19): 1.0, (18, 21): 1.0, (19, 20): 1.0, (20, 21): 1.0, (16, 18): 1.0, (11, 19): 1.0, (1, 20): 1.0, (21, 38): 1.0, (22, 23): 1.0, (22, 25): 1.0, (23, 24): 1.0, (24, 25): 1.0, (22, 34): 1.0, (5, 23): 1.0, (11, 24): 1.0, (16, 25): 1.0, (46, 47): 1.0, (47, 48): 1.0, (46, 49): 1.0, (48, 49): 1.0, (50, 51): 1.0, (51, 52): 1.0, (50, 53): 1.0, (52, 53): 1.0, (21, 48): 1.0, (20, 49): 1.0, (18, 47): 1.0, (24, 53): 1.0, (23, 50): 1.0, (22, 51): 1.0, (19, 46): 1.0, (25, 52): 1.0, (4, 15): 1.0, (4, 10): 1.0, (0, 10): 1.0, (0, 12): 1.0, (15, 39): 1.0, (12, 39): 1.0, (15, 34): 1.0, (4, 35): 1.0, (0, 37): 1.0, (12, 38): 1.0, (27, 63): 1.0, (54, 55): 1.0, (41, 55): 1.0, (41, 57): 1.0, (57, 58): 1.0, (54, 59): 1.0, (58, 59): 1.0, (15, 54): 1.0, (0, 57): 1.0, (4, 55): 1.0, (12, 58): 1.0, (26, 27): 1.0, (27, 28): 1.0, (26, 29): 1.0, (28, 29): 1.0, (30, 31): 1.0, (31, 32): 1.0, (30, 33): 1.0, (32, 33): 1.0, (42, 43): 1.0, (43, 56): 1.0, (44, 56): 1.0, (44, 45): 1.0, (40, 42): 1.0, (40, 45): 1.0, (26, 46): 1.0, (27, 47): 1.0, (28, 48): 1.0, (29, 49): 1.0, (30, 50): 1.0, (31, 51): 1.0, (32, 52): 1.0, (33, 53): 1.0, (42, 54): 1.0, (43, 55): 1.0, (44, 57): 1.0, (45, 58): 1.0, (62, 63): 1.0, (63, 64): 1.0, (62, 65): 1.0, (64, 65): 1.0, (66, 67): 1.0, (67, 68): 1.0, (66, 69): 1.0, (68, 69): 1.0, (70, 71): 1.0, (61, 71): 1.0, (61, 72): 1.0, (72, 73): 1.0, (60, 70): 1.0, (60, 73): 1.0, (28, 64): 1.0, (43, 71): 1.0, (29, 65): 1.0, (26, 62): 1.0, (44, 72): 1.0, (45, 73): 1.0, (30, 66): 1.0, (31, 67): 1.0, (42, 70): 1.0, (32, 68): 1.0, (33, 69): 1.0, (75, 94): 1.0, (74, 93): 1.0, (3, 81): 1.0, (1, 80): 1.0, (77, 96): 1.0, (74, 75): 1.0, (76, 77): 1.0, (77, 78): 1.0, (74, 79): 1.0, (75, 76): 1.0, (78, 79): 1.0, (5, 84): 1.0, (7, 83): 1.0, (78, 92): 1.0, (80, 81): 1.0, (82, 83): 1.0, (83, 84): 1.0, (80, 85): 1.0, (81, 82): 1.0, (84, 85): 1.0, (87, 88): 1.0, (89, 90): 1.0, (90, 91): 1.0, (86, 87): 1.0, (88, 89): 1.0, (86, 91): 1.0, (80, 87): 1.0, (83, 90): 1.0, (84, 91): 1.0, (81, 88): 1.0, (93, 94): 1.0, (95, 96): 1.0, (92, 96): 1.0, (93, 97): 1.0, (94, 95): 1.0, (92, 97): 1.0, (87, 98): 1.0, (96, 108): 1.0, (94, 106): 1.0, (98, 99): 1.0, (100, 101): 1.0, (101, 102): 1.0, (98, 103): 1.0, (99, 100): 1.0, (102, 103): 1.0, (102, 104): 1.0, (105, 106): 1.0, (107, 108): 1.0, (104, 108): 1.0, (105, 109): 1.0, (106, 107): 1.0, (104, 109): 1.0, (98, 105): 1.0, (101, 108): 1.0, (99, 106): 1.0, (92, 104): 1.0, (88, 99): 1.0, (90, 101): 1.0, (93, 105): 1.0, (91, 102): 1.0, (110, 143): 1.0, (112, 143): 1.0, (113, 144): 1.0, (111, 144): 1.0, (112, 145): 1.0, (114, 145): 1.0, (115, 146): 1.0, (113, 146): 1.0, (114, 147): 1.0, (116, 147): 1.0, (117, 148): 1.0, (115, 148): 1.0, (116, 149): 1.0, (118, 149): 1.0, (119, 150): 1.0, (117, 150): 1.0, (118, 151): 1.0, (120, 151): 1.0, (121, 152): 1.0, (119, 152): 1.0, (120, 153): 1.0, (122, 153): 1.0, (123, 154): 1.0, (121, 154): 1.0, (122, 155): 1.0, (124, 155): 1.0, (125, 156): 1.0, (123, 156): 1.0, (124, 157): 1.0, (110, 157): 1.0, (111, 158): 1.0, (125, 158): 1.0, (142, 163): 1.0, (127, 163): 1.0, (128, 164): 1.0, (141, 164): 1.0, (140, 165): 1.0, (142, 165): 1.0, (141, 166): 1.0, (139, 166): 1.0, (138, 167): 1.0, (140, 167): 1.0, (139, 168): 1.0, (137, 168): 1.0, (136, 169): 1.0, (138, 169): 1.0, (137, 170): 1.0, (135, 170): 1.0, (134, 171): 1.0, (136, 171): 1.0, (135, 172): 1.0, (133, 172): 1.0, (132, 173): 1.0, (134, 173): 1.0, (133, 174): 1.0, (131, 174): 1.0, (130, 175): 1.0, (132, 175): 1.0, (131, 176): 1.0, (129, 176): 1.0, (127, 177): 1.0, (130, 177): 1.0, (129, 178): 1.0, (128, 178): 1.0, (183, 216): 1.0, (185, 216): 1.0, (186, 217): 1.0, (184, 217): 1.0, (185, 218): 1.0, (187, 218): 1.0, (188, 219): 1.0, (186, 219): 1.0, (187, 220): 1.0, (189, 220): 1.0, (190, 221): 1.0, (188, 221): 1.0, (189, 222): 1.0, (191, 222): 1.0, (192, 223): 1.0, (190, 223): 1.0, (191, 224): 1.0, (193, 224): 1.0, (194, 225): 1.0, (192, 225): 1.0, (193, 226): 1.0, (195, 226): 1.0, (196, 227): 1.0, (194, 227): 1.0, (195, 228): 1.0, (197, 228): 1.0, (198, 229): 1.0, (196, 229): 1.0, (197, 230): 1.0, (183, 230): 1.0, (184, 231): 1.0, (198, 231): 1.0, (215, 236): 1.0, (200, 236): 1.0, (201, 237): 1.0, (214, 237): 1.0, (213, 238): 1.0, (215, 238): 1.0, (214, 239): 1.0, (212, 239): 1.0, (211, 240): 1.0, (213, 240): 1.0, (212, 241): 1.0, (210, 241): 1.0, (209, 242): 1.0, (211, 242): 1.0, (210, 243): 1.0, (208, 243): 1.0, (207, 244): 1.0, (209, 244): 1.0, (208, 245): 1.0, (206, 245): 1.0, (205, 246): 1.0, (207, 246): 1.0, (206, 247): 1.0, (204, 247): 1.0, (203, 248): 1.0, (205, 248): 1.0, (204, 249): 1.0, (202, 249): 1.0, (200, 250): 1.0, (203, 250): 1.0, (202, 251): 1.0, (201, 251): 1.0, (256, 289): 1.0, (258, 289): 1.0, (259, 290): 1.0, (257, 290): 1.0, (258, 291): 1.0, (260, 291): 1.0, (261, 292): 1.0, (259, 292): 1.0, (260, 293): 1.0, (262, 293): 1.0, (263, 294): 1.0, (261, 294): 1.0, (262, 295): 1.0, (264, 295): 1.0, (265, 296): 1.0, (263, 296): 1.0, (264, 297): 1.0, (266, 297): 1.0, (267, 298): 1.0, (265, 298): 1.0, (266, 299): 1.0, (268, 299): 1.0, (269, 300): 1.0, (267, 300): 1.0, (268, 301): 1.0, (270, 301): 1.0, (271, 302): 1.0, (269, 302): 1.0, (270, 303): 1.0, (256, 303): 1.0, (257, 304): 1.0, (271, 304): 1.0, (288, 309): 1.0, (273, 309): 1.0, (274, 310): 1.0, (287, 310): 1.0, (286, 311): 1.0, (288, 311): 1.0, (287, 312): 1.0, (285, 312): 1.0, (284, 313): 1.0, (286, 313): 1.0, (285, 314): 1.0, (283, 314): 1.0, (282, 315): 1.0, (284, 315): 1.0, (283, 316): 1.0, (281, 316): 1.0, (280, 317): 1.0, (282, 317): 1.0, (281, 318): 1.0, (279, 318): 1.0, (278, 319): 1.0, (280, 319): 1.0, (279, 320): 1.0, (277, 320): 1.0, (276, 321): 1.0, (278, 321): 1.0, (277, 322): 1.0, (275, 322): 1.0, (273, 323): 1.0, (276, 323): 1.0, (275, 324): 1.0, (274, 324): 1.0, (329, 362): 1.0, (331, 362): 1.0, (332, 363): 1.0, (330, 363): 1.0, (331, 364): 1.0, (333, 364): 1.0, (334, 365): 1.0, (332, 365): 1.0, (333, 366): 1.0, (335, 366): 1.0, (336, 367): 1.0, (334, 367): 1.0, (335, 368): 1.0, (337, 368): 1.0, (338, 369): 1.0, (336, 369): 1.0, (337, 370): 1.0, (339, 370): 1.0, (340, 371): 1.0, (338, 371): 1.0, (339, 372): 1.0, (341, 372): 1.0, (342, 373): 1.0, (340, 373): 1.0, (341, 374): 1.0, (343, 374): 1.0, (344, 375): 1.0, (342, 375): 1.0, (343, 376): 1.0, (329, 376): 1.0, (330, 377): 1.0, (344, 377): 1.0, (361, 382): 1.0, (346, 382): 1.0, (347, 383): 1.0, (360, 383): 1.0, (359, 384): 1.0, (361, 384): 1.0, (360, 385): 1.0, (358, 385): 1.0, (357, 386): 1.0, (359, 386): 1.0, (358, 387): 1.0, (356, 387): 1.0, (355, 388): 1.0, (357, 388): 1.0, (356, 389): 1.0, (354, 389): 1.0, (353, 390): 1.0, (355, 390): 1.0, (354, 391): 1.0, (352, 391): 1.0, (351, 392): 1.0, (353, 392): 1.0, (352, 393): 1.0, (350, 393): 1.0, (349, 394): 1.0, (351, 394): 1.0, (350, 395): 1.0, (348, 395): 1.0, (346, 396): 1.0, (349, 396): 1.0, (348, 397): 1.0, (347, 397): 1.0, (402, 435): 1.0, (404, 435): 1.0, (405, 436): 1.0, (403, 436): 1.0, (404, 437): 1.0, (406, 437): 1.0, (407, 438): 1.0, (405, 438): 1.0, (406, 439): 1.0, (408, 439): 1.0, (409, 440): 1.0, (407, 440): 1.0, (408, 441): 1.0, (410, 441): 1.0, (411, 442): 1.0, (409, 442): 1.0, (410, 443): 1.0, (412, 443): 1.0, (413, 444): 1.0, (411, 444): 1.0, (412, 445): 1.0, (414, 445): 1.0, (415, 446): 1.0, (413, 446): 1.0, (414, 447): 1.0, (416, 447): 1.0, (417, 448): 1.0, (415, 448): 1.0, (416, 449): 1.0, (402, 449): 1.0, (403, 450): 1.0, (417, 450): 1.0, (434, 455): 1.0, (419, 455): 1.0, (420, 456): 1.0, (433, 456): 1.0, (432, 457): 1.0, (434, 457): 1.0, (433, 458): 1.0, (431, 458): 1.0, (430, 459): 1.0, (432, 459): 1.0, (431, 460): 1.0, (429, 460): 1.0, (428, 461): 1.0, (430, 461): 1.0, (429, 462): 1.0, (427, 462): 1.0, (426, 463): 1.0, (428, 463): 1.0, (427, 464): 1.0, (425, 464): 1.0, (424, 465): 1.0, (426, 465): 1.0, (425, 466): 1.0, (423, 466): 1.0, (422, 467): 1.0, (424, 467): 1.0, (423, 468): 1.0, (421, 468): 1.0, (419, 469): 1.0, (422, 469): 1.0, (421, 470): 1.0, (420, 470): 1.0, (475, 508): 1.0, (477, 508): 1.0, (478, 509): 1.0, (476, 509): 1.0, (477, 510): 1.0, (479, 510): 1.0, (480, 511): 1.0, (478, 511): 1.0, (479, 512): 1.0, (481, 512): 1.0, (482, 513): 1.0, (480, 513): 1.0, (481, 514): 1.0, (483, 514): 1.0, (484, 515): 1.0, (482, 515): 1.0, (483, 516): 1.0, (485, 516): 1.0, (486, 517): 1.0, (484, 517): 1.0, (485, 518): 1.0, (487, 518): 1.0, (488, 519): 1.0, (486, 519): 1.0, (487, 520): 1.0, (489, 520): 1.0, (490, 521): 1.0, (488, 521): 1.0, (489, 522): 1.0, (475, 522): 1.0, (476, 523): 1.0, (490, 523): 1.0, (507, 528): 1.0, (492, 528): 1.0, (493, 529): 1.0, (506, 529): 1.0, (505, 530): 1.0, (507, 530): 1.0, (506, 531): 1.0, (504, 531): 1.0, (503, 532): 1.0, (505, 532): 1.0, (504, 533): 1.0, (502, 533): 1.0, (501, 534): 1.0, (503, 534): 1.0, (502, 535): 1.0, (500, 535): 1.0, (499, 536): 1.0, (501, 536): 1.0, (500, 537): 1.0, (498, 537): 1.0, (497, 538): 1.0, (499, 538): 1.0, (498, 539): 1.0, (496, 539): 1.0, (495, 540): 1.0, (497, 540): 1.0, (496, 541): 1.0, (494, 541): 1.0, (492, 542): 1.0, (495, 542): 1.0, (494, 543): 1.0, (493, 543): 1.0, (548, 581): 1.0, (550, 581): 1.0, (551, 582): 1.0, (549, 582): 1.0, (550, 583): 1.0, (552, 583): 1.0, (553, 584): 1.0, (551, 584): 1.0, (552, 585): 1.0, (554, 585): 1.0, (555, 586): 1.0, (553, 586): 1.0, (554, 587): 1.0, (556, 587): 1.0, (557, 588): 1.0, (555, 588): 1.0, (556, 589): 1.0, (558, 589): 1.0, (559, 590): 1.0, (557, 590): 1.0, (558, 591): 1.0, (560, 591): 1.0, (561, 592): 1.0, (559, 592): 1.0, (560, 593): 1.0, (562, 593): 1.0, (563, 594): 1.0, (561, 594): 1.0, (562, 595): 1.0, (548, 595): 1.0, (549, 596): 1.0, (563, 596): 1.0, (580, 601): 1.0, (565, 601): 1.0, (566, 602): 1.0, (579, 602): 1.0, (578, 603): 1.0, (580, 603): 1.0, (579, 604): 1.0, (577, 604): 1.0, (576, 605): 1.0, (578, 605): 1.0, (577, 606): 1.0, (575, 606): 1.0, (574, 607): 1.0, (576, 607): 1.0, (575, 608): 1.0, (573, 608): 1.0, (572, 609): 1.0, (574, 609): 1.0, (573, 610): 1.0, (571, 610): 1.0, (570, 611): 1.0, (572, 611): 1.0, (571, 612): 1.0, (569, 612): 1.0, (568, 613): 1.0, (570, 613): 1.0, (569, 614): 1.0, (567, 614): 1.0, (565, 615): 1.0, (568, 615): 1.0, (567, 616): 1.0, (566, 616): 1.0}
me_cube.attributes.new('crease_edge', 'FLOAT', 'EDGE').data.foreach_set('value', [_k.get((min(e.vertices), max(e.vertices)), 0.0) for e in me_cube.edges])
_uv = me_cube.uv_layers.new(name='UVMap')
_uv.uv.foreach_set('vector', [0.001043, 0.7474, 0.001043, 0.3552, 0.1979, 0.3552, 0.1979, 0.7474, 0.1483, 0.1771, 0.5405, 0.1771, 0.5405, 0.3531, 0.1483, 0.3531, 0.5426, 0.3933, 0.5426, 0.001043, 0.7394, 0.001043, 0.7394, 0.3933, 0.3532, 0.8345, 0.2, 0.8345, 0.2, 0.8231, 0.3532, 0.8231, 0.5426, 0.7187, 0.5426, 0.5426, 0.7394, 0.5426, 0.7394, 0.7187, 0.01713, 0.8995, 0.1931, 0.8968, 0.1931, 0.9082, 0.009141, 0.9078, 0.7347, 0.8968, 0.9131, 0.8992, 0.9187, 0.909, 0.7347, 0.9091, 0.5426, 0.8947, 0.5426, 0.7187, 0.7394, 0.7187, 0.7394, 0.8947, 0.3683, 0.9961, 0.001043, 0.9961, 0.001043, 0.9847, 0.3683, 0.9847, 0.1483, 0.001043, 0.5405, 0.001043, 0.5405, 0.1771, 0.1483, 0.1771, 0.001043, 0.001043, 0.1483, 0.001043, 0.1483, 0.1771, 0.001043, 0.1771, 0.9356, 0.3303, 0.9356, 0.1657, 0.947, 0.1657, 0.947, 0.3303, 0.2, 0.714, 0.3646, 0.714, 0.3646, 0.7254, 0.2, 0.7254, 0.5426, 0.5405, 0.5426, 0.3933, 0.7394, 0.3933, 0.7394, 0.5405, 0.001043, 0.1771, 0.1483, 0.1771, 0.1483, 0.3531, 0.001043, 0.3531, 0.001043, 0.8947, 0.001043, 0.7474, 0.1979, 0.7474, 0.1979, 0.8947, 0.947, 0.3324, 0.947, 0.7246, 0.9356, 0.7132, 0.9356, 0.3438, 0.8566, 0.3497, 0.8566, 0.5257, 0.8452, 0.5143, 0.8452, 0.3611, 0.9719, 0.3324, 0.9719, 0.7246, 0.9605, 0.7132, 0.9605, 0.3438, 0.9221, 0.3704, 0.9221, 0.5465, 0.9107, 0.535, 0.9107, 0.3819, 0.9855, 0.3324, 0.9855, 0.7246, 0.974, 0.7132, 0.974, 0.3438, 0.8587, 0.5257, 0.8587, 0.3497, 0.8701, 0.3611, 0.8701, 0.5143, 0.947, 0.7246, 0.947, 0.3324, 0.9584, 0.3438, 0.9584, 0.7132, 0.9221, 0.5465, 0.9221, 0.7225, 0.9107, 0.7111, 0.9107, 0.5579, 0.9584, 0.3188, 0.9584, 0.1657, 0.9641, 0.1657, 0.9641, 0.3188, 0.2114, 0.7675, 0.3417, 0.7675, 0.3417, 0.7732, 0.2114, 0.7732, 0.2, 0.7753, 0.3532, 0.7753, 0.3532, 0.7867, 0.2, 0.7867, 0.874, 0.7377, 0.874, 0.3704, 0.8853, 0.3704, 0.8853, 0.7377, 0.2, 0.7447, 0.3532, 0.7447, 0.3532, 0.7561, 0.2, 0.7561, 0.9027, 0.001043, 0.9027, 0.3683, 0.8913, 0.3683, 0.8913, 0.001043, 0.9335, 0.001043, 0.9335, 0.3683, 0.9222, 0.3683, 0.9222, 0.001043, 0.5292, 0.7447, 0.5292, 0.8978, 0.5178, 0.8978, 0.5178, 0.7447, 0.4817, 0.8805, 0.4817, 0.7561, 0.4932, 0.7447, 0.4932, 0.8919, 0.9875, 0.673, 0.9875, 0.5084, 0.999, 0.5084, 0.999, 0.6844, 0.9875, 0.5084, 0.9875, 0.3438, 0.999, 0.3324, 0.999, 0.5084, 0.874, 0.8757, 0.874, 0.7512, 0.8854, 0.7398, 0.8854, 0.8871, 0.9335, 0.5465, 0.9335, 0.7111, 0.9221, 0.7225, 0.9221, 0.5465, 0.9335, 0.3819, 0.9335, 0.5465, 0.9221, 0.5465, 0.9221, 0.3704, 0.9584, 0.1657, 0.9584, 0.01246, 0.9641, 0.01246, 0.9641, 0.1657, 0.3417, 0.8116, 0.2114, 0.8116, 0.2114, 0.8059, 0.3417, 0.8059, 0.3552, 0.7753, 0.4797, 0.7753, 0.4797, 0.7867, 0.3552, 0.7867, 0.3646, 0.714, 0.5292, 0.714, 0.5292, 0.7254, 0.3646, 0.7254, 0.3552, 0.7447, 0.4797, 0.7447, 0.4797, 0.7561, 0.3552, 0.7561, 0.9356, 0.1657, 0.9356, 0.001043, 0.947, 0.001043, 0.947, 0.1657, 0.9108, 0.357, 0.9108, 0.0124, 0.9222, 0.001043, 0.9222, 0.3683, 0.2114, 0.8116, 0.3417, 0.8116, 0.3532, 0.8231, 0.2, 0.8231, 0.3417, 0.7675, 0.2114, 0.7675, 0.2, 0.7561, 0.3532, 0.7561, 0.0124, 0.9734, 0.357, 0.9734, 0.3683, 0.9847, 0.001043, 0.9847, 0.8967, 0.3818, 0.8967, 0.7264, 0.8853, 0.7377, 0.8853, 0.3704, 0.5063, 0.8864, 0.5063, 0.7561, 0.5178, 0.7447, 0.5178, 0.8978, 0.3417, 0.7981, 0.2114, 0.7981, 0.2, 0.7867, 0.3532, 0.7867, 0.88, 0.357, 0.88, 0.0124, 0.8913, 0.001043, 0.8913, 0.3683, 0.4682, 0.7981, 0.3667, 0.7981, 0.3552, 0.7867, 0.4797, 0.7867, 0.9584, 0.01246, 0.9584, 0.1657, 0.947, 0.1657, 0.947, 0.001043, 0.9584, 0.1657, 0.9584, 0.3188, 0.947, 0.3303, 0.947, 0.1657, 0.4682, 0.7675, 0.3667, 0.7675, 0.3552, 0.7561, 0.4797, 0.7561, 0.3646, 0.7369, 0.2114, 0.7369, 0.2, 0.7254, 0.3646, 0.7254, 0.5178, 0.7369, 0.3646, 0.7369, 0.3646, 0.7254, 0.5292, 0.7254, 0.8719, 0.001043, 0.8719, 0.3476, 0.7415, 0.3476, 0.7415, 0.001043, 0.5318, 0.3552, 0.5318, 0.7018, 0.4015, 0.7018, 0.4015, 0.3552, 0.8431, 0.6561, 0.7415, 0.6561, 0.7415, 0.5029, 0.8431, 0.5029, 0.8431, 0.5029, 0.7415, 0.5029, 0.7415, 0.3497, 0.8431, 0.3497, 0.357, 0.9734, 0.0124, 0.9734, 0.01239, 0.9674, 0.357, 0.9674, 0.3667, 0.7675, 0.4682, 0.7675, 0.4682, 0.7732, 0.3667, 0.7732, 0.8967, 0.7264, 0.8967, 0.3818, 0.9027, 0.3818, 0.9027, 0.7264, 0.2114, 0.7369, 0.3646, 0.7369, 0.3646, 0.7426, 0.2114, 0.7426, 0.5063, 0.7561, 0.5063, 0.8864, 0.5006, 0.8864, 0.5006, 0.7561, 0.3646, 0.7369, 0.5178, 0.7369, 0.5178, 0.7426, 0.3646, 0.7426, 0.2114, 0.7981, 0.3417, 0.7981, 0.3417, 0.8038, 0.2114, 0.8038, 0.88, 0.0124, 0.88, 0.357, 0.874, 0.357, 0.874, 0.0124, 0.9108, 0.0124, 0.9108, 0.357, 0.9048, 0.357, 0.9048, 0.0124, 0.3667, 0.7981, 0.4682, 0.7981, 0.4682, 0.8038, 0.3667, 0.8038, 0.5563, 0.8994, 0.7347, 0.8968, 0.7347, 0.9091, 0.5507, 0.9092, 0.8035, 0.6729, 0.8035, 0.8724, 0.7945, 0.8791, 0.7945, 0.6662, 0.7347, 0.9653, 0.5587, 0.9624, 0.5507, 0.9541, 0.7347, 0.9539, 0.1931, 0.9653, 0.01468, 0.9627, 0.009082, 0.9529, 0.1931, 0.953, 0.7415, 0.8711, 0.7415, 0.6742, 0.7496, 0.6662, 0.7496, 0.8791, 0.9107, 0.9623, 0.7347, 0.9653, 0.7347, 0.9539, 0.9187, 0.9541, 0.2, 0.5336, 0.2, 0.3552, 0.3994, 0.3552, 0.3994, 0.5336, 0.2, 0.7119, 0.2, 0.5336, 0.3994, 0.5336, 0.3994, 0.7119, 0.8676, 0.6729, 0.8676, 0.8724, 0.8585, 0.8791, 0.8585, 0.6662, 0.1931, 0.8968, 0.3692, 0.8999, 0.3771, 0.9081, 0.1931, 0.9082, 0.8056, 0.8711, 0.8056, 0.6742, 0.8137, 0.6662, 0.8137, 0.8791, 0.3715, 0.9629, 0.1931, 0.9653, 0.1931, 0.953, 0.3771, 0.9531, 0.9187, 0.9541, 0.7347, 0.9539, 0.7347, 0.9396, 0.9187, 0.9397, 0.009141, 0.9078, 0.1931, 0.9082, 0.1931, 0.9224, 0.009115, 0.9221, 0.8585, 0.6662, 0.8585, 0.8791, 0.8504, 0.8871, 0.8504, 0.6582, 0.7639, 0.8791, 0.7639, 0.6662, 0.772, 0.6582, 0.772, 0.8871, 0.8137, 0.8791, 0.8137, 0.6662, 0.8279, 0.6662, 0.8279, 0.8791, 0.1931, 0.9082, 0.3771, 0.9081, 0.3771, 0.9223, 0.1931, 0.9224, 0.7347, 0.9539, 0.5507, 0.9541, 0.5507, 0.9399, 0.7347, 0.9396, 0.7496, 0.8791, 0.7496, 0.6662, 0.7639, 0.6662, 0.7639, 0.8791, 0.3771, 0.9531, 0.1931, 0.953, 0.1931, 0.9448, 0.3852, 0.9449, 0.009115, 0.9221, 0.1931, 0.9224, 0.1931, 0.9306, 0.00106, 0.9303, 0.7347, 0.9091, 0.9187, 0.909, 0.9268, 0.9172, 0.7347, 0.9172, 0.5507, 0.9092, 0.7347, 0.9091, 0.7347, 0.9172, 0.5426, 0.9174, 0.00106, 0.9303, 0.1931, 0.9306, 0.1931, 0.9448, 0.001043, 0.9447, 0.1931, 0.9306, 0.3852, 0.9305, 0.3852, 0.9449, 0.1931, 0.9448, 0.9268, 0.9315, 0.7347, 0.9315, 0.7347, 0.9172, 0.9268, 0.9172, 0.7347, 0.9315, 0.5426, 0.9318, 0.5426, 0.9174, 0.7347, 0.9172, 0.8361, 0.8871, 0.8361, 0.6582, 0.8504, 0.6582, 0.8504, 0.8871, 0.772, 0.8871, 0.772, 0.6582, 0.7863, 0.6582, 0.7863, 0.8871, 0.7347, 0.9396, 0.5507, 0.9399, 0.5426, 0.9318, 0.7347, 0.9315, 0.9187, 0.9397, 0.7347, 0.9396, 0.7347, 0.9315, 0.9268, 0.9315, 0.1931, 0.953, 0.009082, 0.9529, 0.001043, 0.9447, 0.1931, 0.9448, 0.1931, 0.9224, 0.3771, 0.9223, 0.3852, 0.9305, 0.1931, 0.9306, 0.7945, 0.6662, 0.7945, 0.8791, 0.7863, 0.8871, 0.7863, 0.6582, 0.8279, 0.8791, 0.8279, 0.6662, 0.8361, 0.6582, 0.8361, 0.8871, 0.4744, 0.8926, 0.4592, 0.8926, 0.4592, 0.8869, 0.4744, 0.8869, 0.4592, 0.8637, 0.4592, 0.858, 0.4744, 0.858, 0.4744, 0.8637, 0.4744, 0.858, 0.4592, 0.858, 0.4592, 0.8522, 0.4744, 0.8522, 0.4592, 0.8522, 0.4592, 0.8464, 0.4744, 0.8464, 0.4744, 0.8522, 0.4744, 0.8464, 0.4592, 0.8464, 0.4592, 0.8406, 0.4744, 0.8406, 0.4592, 0.8406, 0.4592, 0.8348, 0.4744, 0.8348, 0.4744, 0.8406, 0.4744, 0.8348, 0.4592, 0.8348, 0.4592, 0.8291, 0.4744, 0.8291, 0.4592, 0.8291, 0.4592, 0.8233, 0.4744, 0.8233, 0.4744, 0.8291, 0.4744, 0.8233, 0.4592, 0.8233, 0.4592, 0.8175, 0.4744, 0.8175, 0.4592, 0.8175, 0.4592, 0.8117, 0.4744, 0.8117, 0.4744, 0.8175, 0.4744, 0.8117, 0.4592, 0.8117, 0.4592, 0.8059, 0.4744, 0.8059, 0.4744, 0.8869, 0.4592, 0.8869, 0.4592, 0.8811, 0.4744, 0.8811, 0.4135, 0.9027, 0.4189, 0.9005, 0.4237, 0.9055, 0.4176, 0.9089, 0.4189, 0.9005, 0.4247, 0.9005, 0.43, 0.9028, 0.4237, 0.9055, 0.4237, 0.9055, 0.43, 0.9028, 0.4341, 0.9068, 0.4279, 0.9109, 0.4176, 0.9089, 0.4237, 0.9055, 0.4279, 0.9109, 0.4217, 0.915, 0.4744, 0.8811, 0.4592, 0.8811, 0.4592, 0.8753, 0.4744, 0.8753, 0.4592, 0.8753, 0.4592, 0.8695, 0.4744, 0.8695, 0.4744, 0.8753, 0.4072, 0.9121, 0.4095, 0.9068, 0.4122, 0.9131, 0.4072, 0.9179, 0.4095, 0.9068, 0.4135, 0.9027, 0.4176, 0.9089, 0.4122, 0.9131, 0.4122, 0.9131, 0.4176, 0.9089, 0.4217, 0.915, 0.4156, 0.9191, 0.4072, 0.9179, 0.4122, 0.9131, 0.4156, 0.9191, 0.4094, 0.9232, 0.4094, 0.9232, 0.4156, 0.9191, 0.4198, 0.9246, 0.4135, 0.9273, 0.4156, 0.9191, 0.4217, 0.915, 0.4258, 0.9212, 0.4198, 0.9246, 0.4198, 0.9246, 0.4258, 0.9212, 0.4299, 0.9274, 0.4246, 0.9296, 0.4135, 0.9273, 0.4198, 0.9246, 0.4246, 0.9296, 0.4188, 0.9296, 0.4217, 0.915, 0.4279, 0.9109, 0.4313, 0.917, 0.4258, 0.9212, 0.4279, 0.9109, 0.4341, 0.9068, 0.4363, 0.9122, 0.4313, 0.917, 0.4313, 0.917, 0.4363, 0.9122, 0.4363, 0.918, 0.434, 0.9233, 0.4258, 0.9212, 0.4313, 0.917, 0.434, 0.9233, 0.4299, 0.9274, 0.4744, 0.8695, 0.4592, 0.8695, 0.4592, 0.8637, 0.4744, 0.8637, 0.8875, 0.7498, 0.8875, 0.7448, 0.9047, 0.7448, 0.9047, 0.7498, 0.9047, 0.7448, 0.8875, 0.7448, 0.8875, 0.7398, 0.9047, 0.7398, 0.8875, 0.7597, 0.8875, 0.7548, 0.9047, 0.7548, 0.9047, 0.7597, 0.9047, 0.7548, 0.8875, 0.7548, 0.8875, 0.7498, 0.9047, 0.7498, 0.8875, 0.7697, 0.8875, 0.7647, 0.9047, 0.7647, 0.9047, 0.7697, 0.9047, 0.7647, 0.8875, 0.7647, 0.8875, 0.7597, 0.9047, 0.7597, 0.8875, 0.7796, 0.8875, 0.7747, 0.9047, 0.7747, 0.9047, 0.7796, 0.9047, 0.7747, 0.8875, 0.7747, 0.8875, 0.7697, 0.9047, 0.7697, 0.8875, 0.7896, 0.8875, 0.7846, 0.9047, 0.7846, 0.9047, 0.7896, 0.9047, 0.7846, 0.8875, 0.7846, 0.8875, 0.7796, 0.9047, 0.7796, 0.8875, 0.7995, 0.8875, 0.7946, 0.9047, 0.7946, 0.9047, 0.7995, 0.9047, 0.7946, 0.8875, 0.7946, 0.8875, 0.7896, 0.9047, 0.7896, 0.8875, 0.8095, 0.8875, 0.8045, 0.9047, 0.8045, 0.9047, 0.8095, 0.9047, 0.8045, 0.8875, 0.8045, 0.8875, 0.7995, 0.9047, 0.7995, 0.2746, 0.8387, 0.2742, 0.8366, 0.28, 0.8366, 0.2796, 0.8387, 0.2854, 0.8388, 0.2895, 0.8429, 0.2877, 0.8441, 0.2842, 0.8406, 0.2796, 0.8387, 0.28, 0.8366, 0.2854, 0.8388, 0.2842, 0.8406, 0.2918, 0.8482, 0.2918, 0.854, 0.2896, 0.8536, 0.2896, 0.8487, 0.2877, 0.8441, 0.2895, 0.8429, 0.2918, 0.8482, 0.2896, 0.8487, 0.2896, 0.8594, 0.2854, 0.8635, 0.2842, 0.8618, 0.2878, 0.8582, 0.2896, 0.8536, 0.2918, 0.854, 0.2896, 0.8594, 0.2878, 0.8582, 0.2801, 0.8658, 0.2743, 0.8658, 0.2747, 0.8637, 0.2797, 0.8637, 0.2842, 0.8618, 0.2854, 0.8635, 0.2801, 0.8658, 0.2797, 0.8637, 0.2689, 0.8636, 0.2648, 0.8595, 0.2666, 0.8583, 0.2701, 0.8618, 0.2747, 0.8637, 0.2743, 0.8658, 0.2689, 0.8636, 0.2701, 0.8618, 0.2625, 0.8541, 0.2626, 0.8483, 0.2647, 0.8487, 0.2647, 0.8537, 0.2666, 0.8583, 0.2648, 0.8595, 0.2625, 0.8541, 0.2647, 0.8537, 0.2647, 0.8429, 0.2688, 0.8388, 0.27, 0.8406, 0.2665, 0.8441, 0.2647, 0.8487, 0.2626, 0.8483, 0.2647, 0.8429, 0.2665, 0.8441, 0.9047, 0.8194, 0.8875, 0.8194, 0.8875, 0.8145, 0.9047, 0.8145, 0.27, 0.8406, 0.2688, 0.8388, 0.2742, 0.8366, 0.2746, 0.8387, 0.9047, 0.8145, 0.8875, 0.8145, 0.8875, 0.8095, 0.9047, 0.8095, 0.4744, 0.8984, 0.4592, 0.8984, 0.4592, 0.8926, 0.4744, 0.8926, 0.4072, 0.8926, 0.4072, 0.8869, 0.4225, 0.8869, 0.4225, 0.8926, 0.4225, 0.8637, 0.4072, 0.8637, 0.4072, 0.858, 0.4225, 0.858, 0.4072, 0.858, 0.4072, 0.8522, 0.4225, 0.8522, 0.4225, 0.858, 0.4225, 0.8522, 0.4072, 0.8522, 0.4072, 0.8464, 0.4225, 0.8464, 0.4072, 0.8464, 0.4072, 0.8406, 0.4225, 0.8406, 0.4225, 0.8464, 0.4225, 0.8406, 0.4072, 0.8406, 0.4072, 0.8348, 0.4225, 0.8348, 0.4072, 0.8348, 0.4072, 0.8291, 0.4225, 0.8291, 0.4225, 0.8348, 0.4225, 0.8291, 0.4072, 0.8291, 0.4072, 0.8233, 0.4225, 0.8233, 0.4072, 0.8233, 0.4072, 0.8175, 0.4225, 0.8175, 0.4225, 0.8233, 0.4225, 0.8175, 0.4072, 0.8175, 0.4072, 0.8117, 0.4225, 0.8117, 0.4072, 0.8117, 0.4072, 0.8059, 0.4225, 0.8059, 0.4225, 0.8117, 0.4072, 0.8869, 0.4072, 0.8811, 0.4225, 0.8811, 0.4225, 0.8869, 0.4687, 0.9068, 0.4626, 0.9109, 0.4583, 0.9055, 0.4647, 0.9028, 0.4647, 0.9028, 0.4583, 0.9055, 0.4535, 0.9005, 0.4593, 0.9005, 0.4583, 0.9055, 0.4523, 0.9089, 0.4482, 0.9027, 0.4535, 0.9005, 0.4626, 0.9109, 0.4564, 0.915, 0.4523, 0.9089, 0.4583, 0.9055, 0.4072, 0.8811, 0.4072, 0.8753, 0.4225, 0.8753, 0.4225, 0.8811, 0.4225, 0.8753, 0.4072, 0.8753, 0.4072, 0.8695, 0.4225, 0.8695, 0.4709, 0.918, 0.4687, 0.9233, 0.4659, 0.917, 0.4709, 0.9122, 0.4709, 0.9122, 0.4659, 0.917, 0.4626, 0.9109, 0.4687, 0.9068, 0.4659, 0.917, 0.4605, 0.9212, 0.4564, 0.915, 0.4626, 0.9109, 0.4687, 0.9233, 0.4646, 0.9274, 0.4605, 0.9212, 0.4659, 0.917, 0.4646, 0.9274, 0.4592, 0.9296, 0.4545, 0.9246, 0.4605, 0.9212, 0.4605, 0.9212, 0.4545, 0.9246, 0.4502, 0.9191, 0.4564, 0.915, 0.4545, 0.9246, 0.4481, 0.9273, 0.444, 0.9232, 0.4502, 0.9191, 0.4592, 0.9296, 0.4535, 0.9296, 0.4481, 0.9273, 0.4545, 0.9246, 0.4564, 0.915, 0.4502, 0.9191, 0.4468, 0.9131, 0.4523, 0.9089, 0.4523, 0.9089, 0.4468, 0.9131, 0.4441, 0.9068, 0.4482, 0.9027, 0.4468, 0.9131, 0.4419, 0.9179, 0.4419, 0.9121, 0.4441, 0.9068, 0.4502, 0.9191, 0.444, 0.9232, 0.4419, 0.9179, 0.4468, 0.9131, 0.4072, 0.8695, 0.4072, 0.8637, 0.4225, 0.8637, 0.4225, 0.8695, 0.9453, 0.8095, 0.9625, 0.8095, 0.9625, 0.8145, 0.9453, 0.8145, 0.9625, 0.8145, 0.9625, 0.8194, 0.9453, 0.8194, 0.9453, 0.8145, 0.9453, 0.7995, 0.9625, 0.7995, 0.9625, 0.8045, 0.9453, 0.8045, 0.9625, 0.8045, 0.9625, 0.8095, 0.9453, 0.8095, 0.9453, 0.8045, 0.9453, 0.7896, 0.9625, 0.7896, 0.9625, 0.7946, 0.9453, 0.7946, 0.9625, 0.7946, 0.9625, 0.7995, 0.9453, 0.7995, 0.9453, 0.7946, 0.9453, 0.7796, 0.9625, 0.7796, 0.9625, 0.7846, 0.9453, 0.7846, 0.9625, 0.7846, 0.9625, 0.7896, 0.9453, 0.7896, 0.9453, 0.7846, 0.9453, 0.7697, 0.9625, 0.7697, 0.9625, 0.7747, 0.9453, 0.7747, 0.9625, 0.7747, 0.9625, 0.7796, 0.9453, 0.7796, 0.9453, 0.7747, 0.9453, 0.7597, 0.9625, 0.7597, 0.9625, 0.7647, 0.9453, 0.7647, 0.9625, 0.7647, 0.9625, 0.7697, 0.9453, 0.7697, 0.9453, 0.7647, 0.9453, 0.7498, 0.9625, 0.7498, 0.9625, 0.7548, 0.9453, 0.7548, 0.9625, 0.7548, 0.9625, 0.7597, 0.9453, 0.7597, 0.9453, 0.7548, 0.2075, 0.8618, 0.2121, 0.8637, 0.2117, 0.8658, 0.2063, 0.8636, 0.2175, 0.8658, 0.2171, 0.8637, 0.2217, 0.8618, 0.2229, 0.8635, 0.2121, 0.8637, 0.2171, 0.8637, 0.2175, 0.8658, 0.2117, 0.8658, 0.227, 0.8594, 0.2252, 0.8582, 0.227, 0.8536, 0.2292, 0.854, 0.2217, 0.8618, 0.2252, 0.8582, 0.227, 0.8594, 0.2229, 0.8635, 0.2292, 0.8482, 0.2271, 0.8487, 0.2251, 0.8441, 0.2269, 0.8429, 0.227, 0.8536, 0.2271, 0.8487, 0.2292, 0.8482, 0.2292, 0.854, 0.2228, 0.8388, 0.2216, 0.8406, 0.217, 0.8387, 0.2174, 0.8366, 0.2251, 0.8441, 0.2216, 0.8406, 0.2228, 0.8388, 0.2269, 0.8429, 0.2116, 0.8366, 0.212, 0.8387, 0.2075, 0.8406, 0.2063, 0.8388, 0.217, 0.8387, 0.212, 0.8387, 0.2116, 0.8366, 0.2174, 0.8366, 0.2022, 0.8429, 0.204, 0.8441, 0.2021, 0.8487, 0.2, 0.8483, 0.2075, 0.8406, 0.204, 0.8441, 0.2022, 0.8429, 0.2063, 0.8388, 0.2, 0.8541, 0.2021, 0.8537, 0.204, 0.8583, 0.2022, 0.8595, 0.2021, 0.8487, 0.2021, 0.8537, 0.2, 0.8541, 0.2, 0.8483, 0.9625, 0.7398, 0.9625, 0.7448, 0.9453, 0.7448, 0.9453, 0.7398, 0.204, 0.8583, 0.2075, 0.8618, 0.2063, 0.8636, 0.2022, 0.8595, 0.9625, 0.7448, 0.9625, 0.7498, 0.9453, 0.7498, 0.9453, 0.7448, 0.4072, 0.8984, 0.4072, 0.8926, 0.4225, 0.8926, 0.4225, 0.8984, 0.4398, 0.8117, 0.4398, 0.8175, 0.4245, 0.8175, 0.4245, 0.8117, 0.4245, 0.8406, 0.4398, 0.8406, 0.4398, 0.8464, 0.4245, 0.8464, 0.4398, 0.8464, 0.4398, 0.8522, 0.4245, 0.8522, 0.4245, 0.8464, 0.4245, 0.8522, 0.4398, 0.8522, 0.4398, 0.858, 0.4245, 0.858, 0.4398, 0.858, 0.4398, 0.8637, 0.4245, 0.8637, 0.4245, 0.858, 0.4245, 0.8637, 0.4398, 0.8637, 0.4398, 0.8695, 0.4245, 0.8695, 0.4398, 0.8695, 0.4398, 0.8753, 0.4245, 0.8753, 0.4245, 0.8695, 0.4245, 0.8753, 0.4398, 0.8753, 0.4398, 0.8811, 0.4245, 0.8811, 0.4398, 0.8811, 0.4398, 0.8869, 0.4245, 0.8869, 0.4245, 0.8811, 0.4245, 0.8869, 0.4398, 0.8869, 0.4398, 0.8926, 0.4245, 0.8926, 0.4398, 0.8926, 0.4398, 0.8984, 0.4245, 0.8984, 0.4245, 0.8926, 0.4398, 0.8175, 0.4398, 0.8233, 0.4245, 0.8233, 0.4245, 0.8175, 0.9188, 0.8704, 0.926, 0.8689, 0.9279, 0.8756, 0.921, 0.8757, 0.921, 0.8757, 0.9279, 0.8756, 0.9305, 0.882, 0.9251, 0.8798, 0.9279, 0.8756, 0.9348, 0.8747, 0.9362, 0.882, 0.9305, 0.882, 0.926, 0.8689, 0.9333, 0.8675, 0.9348, 0.8747, 0.9279, 0.8756, 0.4398, 0.8233, 0.4398, 0.8291, 0.4245, 0.8291, 0.4245, 0.8233, 0.4245, 0.8291, 0.4398, 0.8291, 0.4398, 0.8348, 0.4245, 0.8348, 0.9209, 0.8593, 0.925, 0.8552, 0.9252, 0.8621, 0.9188, 0.8646, 0.9188, 0.8646, 0.9252, 0.8621, 0.926, 0.8689, 0.9188, 0.8704, 0.9252, 0.8621, 0.9318, 0.8602, 0.9333, 0.8675, 0.926, 0.8689, 0.925, 0.8552, 0.9304, 0.8529, 0.9318, 0.8602, 0.9252, 0.8621, 0.9304, 0.8529, 0.9361, 0.8529, 0.9387, 0.8594, 0.9318, 0.8602, 0.9318, 0.8602, 0.9387, 0.8594, 0.9406, 0.866, 0.9333, 0.8675, 0.9387, 0.8594, 0.9456, 0.8592, 0.9478, 0.8645, 0.9406, 0.866, 0.9361, 0.8529, 0.9415, 0.8551, 0.9456, 0.8592, 0.9387, 0.8594, 0.9333, 0.8675, 0.9406, 0.866, 0.9414, 0.8729, 0.9348, 0.8747, 0.9348, 0.8747, 0.9414, 0.8729, 0.9416, 0.8798, 0.9362, 0.882, 0.9414, 0.8729, 0.9478, 0.8703, 0.9457, 0.8757, 0.9416, 0.8798, 0.9406, 0.866, 0.9478, 0.8645, 0.9478, 0.8703, 0.9414, 0.8729, 0.4398, 0.8348, 0.4398, 0.8406, 0.4245, 0.8406, 0.4245, 0.8348, 0.9432, 0.7498, 0.926, 0.7498, 0.926, 0.7448, 0.9432, 0.7448, 0.926, 0.7448, 0.926, 0.7398, 0.9432, 0.7398, 0.9432, 0.7448, 0.9432, 0.7597, 0.926, 0.7597, 0.926, 0.7548, 0.9432, 0.7548, 0.926, 0.7548, 0.926, 0.7498, 0.9432, 0.7498, 0.9432, 0.7548, 0.9432, 0.7697, 0.926, 0.7697, 0.926, 0.7647, 0.9432, 0.7647, 0.926, 0.7647, 0.926, 0.7597, 0.9432, 0.7597, 0.9432, 0.7647, 0.9432, 0.7796, 0.926, 0.7796, 0.926, 0.7747, 0.9432, 0.7747, 0.926, 0.7747, 0.926, 0.7697, 0.9432, 0.7697, 0.9432, 0.7747, 0.9432, 0.7896, 0.926, 0.7896, 0.926, 0.7846, 0.9432, 0.7846, 0.926, 0.7846, 0.926, 0.7796, 0.9432, 0.7796, 0.9432, 0.7846, 0.9432, 0.7995, 0.926, 0.7995, 0.926, 0.7946, 0.9432, 0.7946, 0.926, 0.7946, 0.926, 0.7896, 0.9432, 0.7896, 0.9432, 0.7946, 0.9432, 0.8095, 0.926, 0.8095, 0.926, 0.8045, 0.9432, 0.8045, 0.926, 0.8045, 0.926, 0.7995, 0.9432, 0.7995, 0.9432, 0.8045, 0.2388, 0.8618, 0.2434, 0.8637, 0.243, 0.8658, 0.2376, 0.8636, 0.2488, 0.8658, 0.2484, 0.8637, 0.2529, 0.8618, 0.2542, 0.8635, 0.2434, 0.8637, 0.2484, 0.8637, 0.2488, 0.8658, 0.243, 0.8658, 0.2583, 0.8594, 0.2565, 0.8582, 0.2583, 0.8536, 0.2605, 0.854, 0.2529, 0.8618, 0.2565, 0.8582, 0.2583, 0.8594, 0.2542, 0.8635, 0.2605, 0.8482, 0.2583, 0.8487, 0.2564, 0.8441, 0.2582, 0.8429, 0.2583, 0.8536, 0.2583, 0.8487, 0.2605, 0.8482, 0.2605, 0.854, 0.2541, 0.8388, 0.2529, 0.8406, 0.2483, 0.8387, 0.2487, 0.8366, 0.2564, 0.8441, 0.2529, 0.8406, 0.2541, 0.8388, 0.2582, 0.8429, 0.2429, 0.8366, 0.2433, 0.8387, 0.2388, 0.8406, 0.2376, 0.8388, 0.2483, 0.8387, 0.2433, 0.8387, 0.2429, 0.8366, 0.2487, 0.8366, 0.2335, 0.8429, 0.2352, 0.8441, 0.2334, 0.8487, 0.2313, 0.8483, 0.2388, 0.8406, 0.2352, 0.8441, 0.2335, 0.8429, 0.2376, 0.8388, 0.2313, 0.8541, 0.2334, 0.8537, 0.2353, 0.8583, 0.2335, 0.8595, 0.2334, 0.8487, 0.2334, 0.8537, 0.2313, 0.8541, 0.2313, 0.8483, 0.926, 0.8194, 0.926, 0.8145, 0.9432, 0.8145, 0.9432, 0.8194, 0.2353, 0.8583, 0.2388, 0.8618, 0.2376, 0.8636, 0.2335, 0.8595, 0.926, 0.8145, 0.926, 0.8095, 0.9432, 0.8095, 0.9432, 0.8145, 0.4398, 0.8059, 0.4398, 0.8117, 0.4245, 0.8117, 0.4245, 0.8059, 0.4419, 0.8117, 0.4571, 0.8117, 0.4571, 0.8175, 0.4419, 0.8175, 0.4571, 0.8406, 0.4571, 0.8464, 0.4419, 0.8464, 0.4419, 0.8406, 0.4419, 0.8464, 0.4571, 0.8464, 0.4571, 0.8522, 0.4419, 0.8522, 0.4571, 0.8522, 0.4571, 0.858, 0.4419, 0.858, 0.4419, 0.8522, 0.4419, 0.858, 0.4571, 0.858, 0.4571, 0.8637, 0.4419, 0.8637, 0.4571, 0.8637, 0.4571, 0.8695, 0.4419, 0.8695, 0.4419, 0.8637, 0.4419, 0.8695, 0.4571, 0.8695, 0.4571, 0.8753, 0.4419, 0.8753, 0.4571, 0.8753, 0.4571, 0.8811, 0.4419, 0.8811, 0.4419, 0.8753, 0.4419, 0.8811, 0.4571, 0.8811, 0.4571, 0.8869, 0.4419, 0.8869, 0.4571, 0.8869, 0.4571, 0.8926, 0.4419, 0.8926, 0.4419, 0.8869, 0.4419, 0.8926, 0.4571, 0.8926, 0.4571, 0.8984, 0.4419, 0.8984, 0.4419, 0.8175, 0.4571, 0.8175, 0.4571, 0.8233, 0.4419, 0.8233, 0.9415, 0.8484, 0.9361, 0.8506, 0.9314, 0.8456, 0.9374, 0.8422, 0.9361, 0.8506, 0.9304, 0.8506, 0.925, 0.8484, 0.9314, 0.8456, 0.9314, 0.8456, 0.925, 0.8484, 0.9209, 0.8443, 0.9271, 0.8402, 0.9374, 0.8422, 0.9314, 0.8456, 0.9271, 0.8402, 0.9333, 0.8361, 0.4419, 0.8233, 0.4571, 0.8233, 0.4571, 0.8291, 0.4419, 0.8291, 0.4571, 0.8291, 0.4571, 0.8348, 0.4419, 0.8348, 0.4419, 0.8291, 0.9478, 0.839, 0.9456, 0.8443, 0.9428, 0.838, 0.9478, 0.8332, 0.9456, 0.8443, 0.9415, 0.8484, 0.9374, 0.8422, 0.9428, 0.838, 0.9428, 0.838, 0.9374, 0.8422, 0.9333, 0.8361, 0.9395, 0.832, 0.9478, 0.8332, 0.9428, 0.838, 0.9395, 0.832, 0.9456, 0.8279, 0.9456, 0.8279, 0.9395, 0.832, 0.9352, 0.8265, 0.9416, 0.8238, 0.9395, 0.832, 0.9333, 0.8361, 0.9292, 0.8299, 0.9352, 0.8265, 0.9352, 0.8265, 0.9292, 0.8299, 0.9251, 0.8237, 0.9305, 0.8215, 0.9416, 0.8238, 0.9352, 0.8265, 0.9305, 0.8215, 0.9362, 0.8215, 0.9333, 0.8361, 0.9271, 0.8402, 0.9238, 0.8341, 0.9292, 0.8299, 0.9271, 0.8402, 0.9209, 0.8443, 0.9188, 0.8389, 0.9238, 0.8341, 0.9238, 0.8341, 0.9188, 0.8389, 0.9188, 0.8331, 0.921, 0.8278, 0.9292, 0.8299, 0.9238, 0.8341, 0.921, 0.8278, 0.9251, 0.8237, 0.4419, 0.8348, 0.4571, 0.8348, 0.4571, 0.8406, 0.4419, 0.8406, 0.9068, 0.7498, 0.9068, 0.7448, 0.924, 0.7448, 0.924, 0.7498, 0.924, 0.7448, 0.9068, 0.7448, 0.9068, 0.7398, 0.924, 0.7398, 0.9068, 0.7597, 0.9068, 0.7548, 0.924, 0.7548, 0.924, 0.7597, 0.924, 0.7548, 0.9068, 0.7548, 0.9068, 0.7498, 0.924, 0.7498, 0.9068, 0.7697, 0.9068, 0.7647, 0.924, 0.7647, 0.924, 0.7697, 0.924, 0.7647, 0.9068, 0.7647, 0.9068, 0.7597, 0.924, 0.7597, 0.9068, 0.7796, 0.9068, 0.7747, 0.924, 0.7747, 0.924, 0.7796, 0.924, 0.7747, 0.9068, 0.7747, 0.9068, 0.7697, 0.924, 0.7697, 0.9068, 0.7896, 0.9068, 0.7846, 0.924, 0.7846, 0.924, 0.7896, 0.924, 0.7846, 0.9068, 0.7846, 0.9068, 0.7796, 0.924, 0.7796, 0.9068, 0.7995, 0.9068, 0.7946, 0.924, 0.7946, 0.924, 0.7995, 0.924, 0.7946, 0.9068, 0.7946, 0.9068, 0.7896, 0.924, 0.7896, 0.9068, 0.8095, 0.9068, 0.8045, 0.924, 0.8045, 0.924, 0.8095, 0.924, 0.8045, 0.9068, 0.8045, 0.9068, 0.7995, 0.924, 0.7995, 0.3059, 0.8387, 0.3055, 0.8366, 0.3113, 0.8366, 0.3109, 0.8387, 0.3167, 0.8388, 0.3208, 0.8429, 0.319, 0.8441, 0.3155, 0.8406, 0.3109, 0.8387, 0.3113, 0.8366, 0.3167, 0.8388, 0.3155, 0.8406, 0.323, 0.8482, 0.323, 0.854, 0.3209, 0.8536, 0.3209, 0.8487, 0.319, 0.8441, 0.3208, 0.8429, 0.323, 0.8482, 0.3209, 0.8487, 0.3209, 0.8594, 0.3167, 0.8635, 0.3155, 0.8618, 0.3191, 0.8582, 0.3209, 0.8536, 0.323, 0.854, 0.3209, 0.8594, 0.3191, 0.8582, 0.3114, 0.8658, 0.3056, 0.8658, 0.306, 0.8637, 0.311, 0.8637, 0.3155, 0.8618, 0.3167, 0.8635, 0.3114, 0.8658, 0.311, 0.8637, 0.3002, 0.8636, 0.2961, 0.8595, 0.2979, 0.8583, 0.3014, 0.8618, 0.306, 0.8637, 0.3056, 0.8658, 0.3002, 0.8636, 0.3014, 0.8618, 0.2938, 0.8541, 0.2938, 0.8483, 0.296, 0.8487, 0.296, 0.8537, 0.2979, 0.8583, 0.2961, 0.8595, 0.2938, 0.8541, 0.296, 0.8537, 0.296, 0.8429, 0.3001, 0.8388, 0.3013, 0.8406, 0.2978, 0.8441, 0.296, 0.8487, 0.2938, 0.8483, 0.296, 0.8429, 0.2978, 0.8441, 0.924, 0.8194, 0.9068, 0.8194, 0.9068, 0.8145, 0.924, 0.8145, 0.3013, 0.8406, 0.3001, 0.8388, 0.3055, 0.8366, 0.3059, 0.8387, 0.924, 0.8145, 0.9068, 0.8145, 0.9068, 0.8095, 0.924, 0.8095, 0.4419, 0.8059, 0.4571, 0.8059, 0.4571, 0.8117, 0.4419, 0.8117, 0.8664, 0.603, 0.8562, 0.6094, 0.8534, 0.6044, 0.864, 0.5989, 0.8461, 0.5825, 0.8454, 0.5768, 0.8574, 0.5758, 0.8579, 0.5806, 0.8574, 0.5758, 0.8454, 0.5768, 0.8452, 0.571, 0.8572, 0.571, 0.8452, 0.571, 0.8454, 0.5652, 0.8574, 0.5662, 0.8572, 0.571, 0.8574, 0.5662, 0.8454, 0.5652, 0.8461, 0.5595, 0.8579, 0.5614, 0.8461, 0.5595, 0.8473, 0.5538, 0.8589, 0.5567, 0.8579, 0.5614, 0.8589, 0.5567, 0.8473, 0.5538, 0.8489, 0.5482, 0.8602, 0.552, 0.8489, 0.5482, 0.8509, 0.5428, 0.8619, 0.5475, 0.8602, 0.552, 0.8619, 0.5475, 0.8509, 0.5428, 0.8534, 0.5376, 0.864, 0.5431, 0.8534, 0.5376, 0.8562, 0.5326, 0.8664, 0.5389, 0.864, 0.5431, 0.8664, 0.5389, 0.8562, 0.5326, 0.8595, 0.5278, 0.8691, 0.535, 0.864, 0.5989, 0.8534, 0.6044, 0.8509, 0.5991, 0.8619, 0.5945, 0.3441, 0.859, 0.3396, 0.8608, 0.3357, 0.8567, 0.3407, 0.8538, 0.3396, 0.8608, 0.3348, 0.8608, 0.3304, 0.8589, 0.3357, 0.8567, 0.3357, 0.8567, 0.3304, 0.8589, 0.327, 0.8555, 0.3321, 0.8521, 0.3407, 0.8538, 0.3357, 0.8567, 0.3321, 0.8521, 0.3373, 0.8487, 0.8619, 0.5945, 0.8509, 0.5991, 0.8489, 0.5937, 0.8602, 0.59, 0.8489, 0.5937, 0.8473, 0.5882, 0.8589, 0.5853, 0.8602, 0.59, 0.3494, 0.8511, 0.3475, 0.8556, 0.3452, 0.8503, 0.3494, 0.8463, 0.3475, 0.8556, 0.3441, 0.859, 0.3407, 0.8538, 0.3452, 0.8503, 0.3452, 0.8503, 0.3407, 0.8538, 0.3373, 0.8487, 0.3424, 0.8453, 0.3494, 0.8463, 0.3452, 0.8503, 0.3424, 0.8453, 0.3476, 0.8418, 0.3476, 0.8418, 0.3424, 0.8453, 0.3389, 0.8407, 0.3442, 0.8384, 0.3424, 0.8453, 0.3373, 0.8487, 0.3338, 0.8435, 0.3389, 0.8407, 0.3389, 0.8407, 0.3338, 0.8435, 0.3304, 0.8384, 0.3349, 0.8366, 0.3442, 0.8384, 0.3389, 0.8407, 0.3349, 0.8366, 0.3397, 0.8366, 0.3373, 0.8487, 0.3321, 0.8521, 0.3293, 0.8471, 0.3338, 0.8435, 0.3321, 0.8521, 0.327, 0.8555, 0.3251, 0.8511, 0.3293, 0.8471, 0.3293, 0.8471, 0.3251, 0.8511, 0.3251, 0.8462, 0.327, 0.8418, 0.3338, 0.8435, 0.3293, 0.8471, 0.327, 0.8418, 0.3304, 0.8384, 0.8589, 0.5853, 0.8473, 0.5882, 0.8461, 0.5825, 0.8579, 0.5806, 0.9288, 0.9006, 0.9288, 0.8987, 0.9444, 0.8987, 0.9444, 0.9006, 0.9444, 0.8987, 0.9288, 0.8987, 0.9288, 0.8968, 0.9444, 0.8968, 0.9288, 0.9044, 0.9288, 0.9025, 0.9444, 0.9025, 0.9444, 0.9044, 0.9444, 0.9025, 0.9288, 0.9025, 0.9288, 0.9006, 0.9444, 0.9006, 0.9288, 0.9082, 0.9288, 0.9063, 0.9444, 0.9063, 0.9444, 0.9082, 0.9444, 0.9063, 0.9288, 0.9063, 0.9288, 0.9044, 0.9444, 0.9044, 0.9288, 0.912, 0.9288, 0.9101, 0.9444, 0.9101, 0.9444, 0.912, 0.9444, 0.9101, 0.9288, 0.9101, 0.9288, 0.9082, 0.9444, 0.9082, 0.9288, 0.9158, 0.9288, 0.9139, 0.9444, 0.9139, 0.9444, 0.9158, 0.9444, 0.9139, 0.9288, 0.9139, 0.9288, 0.912, 0.9444, 0.912, 0.9288, 0.9196, 0.9288, 0.9177, 0.9444, 0.9177, 0.9444, 0.9196, 0.9444, 0.9177, 0.9288, 0.9177, 0.9288, 0.9158, 0.9444, 0.9158, 0.9288, 0.9234, 0.9288, 0.9215, 0.9444, 0.9215, 0.9444, 0.9234, 0.9444, 0.9215, 0.9288, 0.9215, 0.9288, 0.9196, 0.9444, 0.9196, 0.903, 0.8627, 0.905, 0.8528, 0.9104, 0.8551, 0.9048, 0.8634, 0.9145, 0.8592, 0.9167, 0.8646, 0.9068, 0.8665, 0.9061, 0.8647, 0.9048, 0.8634, 0.9104, 0.8551, 0.9145, 0.8592, 0.9061, 0.8647, 0.9167, 0.8704, 0.9144, 0.8757, 0.9061, 0.8701, 0.9068, 0.8684, 0.9068, 0.8665, 0.9167, 0.8646, 0.9167, 0.8704, 0.9068, 0.8684, 0.9103, 0.8798, 0.9049, 0.882, 0.903, 0.8722, 0.9048, 0.8715, 0.9061, 0.8701, 0.9144, 0.8757, 0.9103, 0.8798, 0.9048, 0.8715, 0.8991, 0.882, 0.8938, 0.8798, 0.8994, 0.8714, 0.9011, 0.8722, 0.903, 0.8722, 0.9049, 0.882, 0.8991, 0.882, 0.9011, 0.8722, 0.8897, 0.8757, 0.8875, 0.8703, 0.8973, 0.8684, 0.898, 0.8701, 0.8994, 0.8714, 0.8938, 0.8798, 0.8897, 0.8757, 0.898, 0.8701, 0.8875, 0.8645, 0.8897, 0.8591, 0.8981, 0.8647, 0.8973, 0.8665, 0.8973, 0.8684, 0.8875, 0.8703, 0.8875, 0.8645, 0.8973, 0.8665, 0.8938, 0.855, 0.8992, 0.8528, 0.9011, 0.8627, 0.8994, 0.8634, 0.8981, 0.8647, 0.8897, 0.8591, 0.8938, 0.855, 0.8994, 0.8634, 0.9444, 0.9272, 0.9288, 0.9272, 0.9288, 0.9253, 0.9444, 0.9253, 0.9011, 0.8627, 0.8992, 0.8528, 0.905, 0.8528, 0.903, 0.8627, 0.9444, 0.9253, 0.9288, 0.9253, 0.9288, 0.9234, 0.9444, 0.9234, 0.8691, 0.607, 0.8595, 0.6142, 0.8562, 0.6094, 0.8664, 0.603, 0.3764, 0.8812, 0.3663, 0.8875, 0.3634, 0.8825, 0.374, 0.877, 0.3562, 0.8606, 0.3555, 0.8549, 0.3674, 0.8539, 0.368, 0.8587, 0.3674, 0.8539, 0.3555, 0.8549, 0.3552, 0.8491, 0.3672, 0.8491, 0.3552, 0.8491, 0.3555, 0.8433, 0.3674, 0.8443, 0.3672, 0.8491, 0.3674, 0.8443, 0.3555, 0.8433, 0.3562, 0.8376, 0.368, 0.8395, 0.3562, 0.8376, 0.3573, 0.8319, 0.369, 0.8348, 0.368, 0.8395, 0.369, 0.8348, 0.3573, 0.8319, 0.3589, 0.8264, 0.3703, 0.8301, 0.3589, 0.8264, 0.3609, 0.821, 0.372, 0.8256, 0.3703, 0.8301, 0.372, 0.8256, 0.3609, 0.821, 0.3634, 0.8157, 0.374, 0.8212, 0.3634, 0.8157, 0.3663, 0.8107, 0.3764, 0.8171, 0.374, 0.8212, 0.3764, 0.8171, 0.3663, 0.8107, 0.3695, 0.8059, 0.3791, 0.8131, 0.374, 0.877, 0.3634, 0.8825, 0.3609, 0.8773, 0.372, 0.8726, 0.3397, 0.8872, 0.3349, 0.8872, 0.3328, 0.8818, 0.3385, 0.8811, 0.3349, 0.8872, 0.3304, 0.8853, 0.327, 0.8819, 0.3328, 0.8818, 0.3328, 0.8818, 0.327, 0.8819, 0.3251, 0.8775, 0.3312, 0.8763, 0.3385, 0.8811, 0.3328, 0.8818, 0.3312, 0.8763, 0.3373, 0.875, 0.372, 0.8726, 0.3609, 0.8773, 0.3589, 0.8718, 0.3703, 0.8681, 0.3589, 0.8718, 0.3573, 0.8663, 0.369, 0.8634, 0.3703, 0.8681, 0.3476, 0.8819, 0.3442, 0.8853, 0.344, 0.8795, 0.3494, 0.8774, 0.3442, 0.8853, 0.3397, 0.8872, 0.3385, 0.8811, 0.344, 0.8795, 0.344, 0.8795, 0.3385, 0.8811, 0.3373, 0.875, 0.3433, 0.8738, 0.3494, 0.8774, 0.344, 0.8795, 0.3433, 0.8738, 0.3494, 0.8726, 0.3494, 0.8726, 0.3433, 0.8738, 0.3418, 0.8683, 0.3475, 0.8681, 0.3433, 0.8738, 0.3373, 0.875, 0.336, 0.869, 0.3418, 0.8683, 0.3418, 0.8683, 0.336, 0.869, 0.3348, 0.8629, 0.3396, 0.8629, 0.3475, 0.8681, 0.3418, 0.8683, 0.3396, 0.8629, 0.3441, 0.8647, 0.3373, 0.875, 0.3312, 0.8763, 0.3305, 0.8705, 0.336, 0.869, 0.3312, 0.8763, 0.3251, 0.8775, 0.3251, 0.8727, 0.3305, 0.8705, 0.3305, 0.8705, 0.3251, 0.8727, 0.327, 0.8682, 0.3304, 0.8648, 0.336, 0.869, 0.3305, 0.8705, 0.3304, 0.8648, 0.3348, 0.8629, 0.369, 0.8634, 0.3573, 0.8663, 0.3562, 0.8606, 0.368, 0.8587, 0.4973, 0.9206, 0.4973, 0.9225, 0.4817, 0.9225, 0.4817, 0.9206, 0.4817, 0.9225, 0.4973, 0.9225, 0.4973, 0.9244, 0.4817, 0.9244, 0.4973, 0.9168, 0.4973, 0.9187, 0.4817, 0.9187, 0.4817, 0.9168, 0.4817, 0.9187, 0.4973, 0.9187, 0.4973, 0.9206, 0.4817, 0.9206, 0.4973, 0.913, 0.4973, 0.9149, 0.4817, 0.9149, 0.4817, 0.913, 0.4817, 0.9149, 0.4973, 0.9149, 0.4973, 0.9168, 0.4817, 0.9168, 0.4973, 0.9092, 0.4973, 0.9111, 0.4817, 0.9111, 0.4817, 0.9092, 0.4817, 0.9111, 0.4973, 0.9111, 0.4973, 0.913, 0.4817, 0.913, 0.4973, 0.9054, 0.4973, 0.9073, 0.4817, 0.9073, 0.4817, 0.9054, 0.4817, 0.9073, 0.4973, 0.9073, 0.4973, 0.9092, 0.4817, 0.9092, 0.4973, 0.9016, 0.4973, 0.9035, 0.4817, 0.9035, 0.4817, 0.9016, 0.4817, 0.9035, 0.4973, 0.9035, 0.4973, 0.9054, 0.4817, 0.9054, 0.4973, 0.8978, 0.4973, 0.8997, 0.4817, 0.8997, 0.4817, 0.8978, 0.4817, 0.8997, 0.4973, 0.8997, 0.4973, 0.9016, 0.4817, 0.9016, 0.5112, 0.9118, 0.5028, 0.9063, 0.5069, 0.9022, 0.5125, 0.9105, 0.5123, 0.8999, 0.5181, 0.8999, 0.5162, 0.9098, 0.5143, 0.9098, 0.5125, 0.9105, 0.5069, 0.9022, 0.5123, 0.8999, 0.5143, 0.9098, 0.5235, 0.9021, 0.5276, 0.9062, 0.5193, 0.9118, 0.5179, 0.9105, 0.5162, 0.9098, 0.5181, 0.8999, 0.5235, 0.9021, 0.5179, 0.9105, 0.5298, 0.9116, 0.5298, 0.9174, 0.52, 0.9155, 0.52, 0.9136, 0.5193, 0.9118, 0.5276, 0.9062, 0.5298, 0.9116, 0.52, 0.9136, 0.5276, 0.9228, 0.5235, 0.9269, 0.5179, 0.9186, 0.5193, 0.9172, 0.52, 0.9155, 0.5298, 0.9174, 0.5276, 0.9228, 0.5193, 0.9172, 0.5182, 0.9291, 0.5124, 0.9291, 0.5143, 0.9193, 0.5162, 0.9193, 0.5179, 0.9186, 0.5235, 0.9269, 0.5182, 0.9291, 0.5162, 0.9193, 0.507, 0.9269, 0.5029, 0.9228, 0.5112, 0.9172, 0.5125, 0.9186, 0.5143, 0.9193, 0.5124, 0.9291, 0.507, 0.9269, 0.5125, 0.9186, 0.5006, 0.9175, 0.5006, 0.9117, 0.5105, 0.9136, 0.5105, 0.9155, 0.5112, 0.9172, 0.5029, 0.9228, 0.5006, 0.9175, 0.5105, 0.9155, 0.4817, 0.894, 0.4973, 0.894, 0.4973, 0.8959, 0.4817, 0.8959, 0.5105, 0.9136, 0.5006, 0.9117, 0.5028, 0.9063, 0.5112, 0.9118, 0.4817, 0.8959, 0.4973, 0.8959, 0.4973, 0.8978, 0.4817, 0.8978, 0.3791, 0.8851, 0.3695, 0.8923, 0.3663, 0.8875, 0.3764, 0.8812, 0.4024, 0.8812, 0.3923, 0.8875, 0.3894, 0.8825, 0.4, 0.877, 0.3821, 0.8606, 0.3815, 0.8549, 0.3934, 0.8539, 0.394, 0.8587, 0.3934, 0.8539, 0.3815, 0.8549, 0.3812, 0.8491, 0.3932, 0.8491, 0.3812, 0.8491, 0.3815, 0.8433, 0.3934, 0.8443, 0.3932, 0.8491, 0.3934, 0.8443, 0.3815, 0.8433, 0.3821, 0.8376, 0.394, 0.8395, 0.3821, 0.8376, 0.3833, 0.8319, 0.3949, 0.8348, 0.394, 0.8395, 0.3949, 0.8348, 0.3833, 0.8319, 0.3849, 0.8264, 0.3963, 0.8301, 0.3849, 0.8264, 0.3869, 0.821, 0.398, 0.8256, 0.3963, 0.8301, 0.398, 0.8256, 0.3869, 0.821, 0.3894, 0.8157, 0.4, 0.8212, 0.3894, 0.8157, 0.3923, 0.8107, 0.4024, 0.8171, 0.4, 0.8212, 0.4024, 0.8171, 0.3923, 0.8107, 0.3955, 0.8059, 0.4051, 0.8131, 0.4, 0.877, 0.3894, 0.8825, 0.3869, 0.8773, 0.398, 0.8726, 0.8598, 0.6405, 0.8549, 0.6405, 0.8528, 0.6352, 0.8585, 0.6344, 0.8549, 0.6405, 0.8505, 0.6387, 0.8471, 0.6353, 0.8528, 0.6352, 0.8528, 0.6352, 0.8471, 0.6353, 0.8452, 0.6308, 0.8513, 0.6296, 0.8585, 0.6344, 0.8528, 0.6352, 0.8513, 0.6296, 0.8573, 0.6284, 0.398, 0.8726, 0.3869, 0.8773, 0.3849, 0.8718, 0.3963, 0.8681, 0.3849, 0.8718, 0.3833, 0.8663, 0.3949, 0.8634, 0.3963, 0.8681, 0.8676, 0.6352, 0.8642, 0.6386, 0.8641, 0.6329, 0.8694, 0.6308, 0.8642, 0.6386, 0.8598, 0.6405, 0.8585, 0.6344, 0.8641, 0.6329, 0.8641, 0.6329, 0.8585, 0.6344, 0.8573, 0.6284, 0.8634, 0.6272, 0.8694, 0.6308, 0.8641, 0.6329, 0.8634, 0.6272, 0.8694, 0.6259, 0.8694, 0.6259, 0.8634, 0.6272, 0.8618, 0.6216, 0.8676, 0.6215, 0.8634, 0.6272, 0.8573, 0.6284, 0.8561, 0.6223, 0.8618, 0.6216, 0.8618, 0.6216, 0.8561, 0.6223, 0.8549, 0.6163, 0.8597, 0.6163, 0.8676, 0.6215, 0.8618, 0.6216, 0.8597, 0.6163, 0.8642, 0.6181, 0.8573, 0.6284, 0.8513, 0.6296, 0.8506, 0.6239, 0.8561, 0.6223, 0.8513, 0.6296, 0.8452, 0.6308, 0.8452, 0.626, 0.8506, 0.6239, 0.8506, 0.6239, 0.8452, 0.626, 0.847, 0.6215, 0.8504, 0.6181, 0.8561, 0.6223, 0.8506, 0.6239, 0.8504, 0.6181, 0.8549, 0.6163, 0.3949, 0.8634, 0.3833, 0.8663, 0.3821, 0.8606, 0.394, 0.8587, 0.4051, 0.921, 0.4051, 0.9229, 0.3896, 0.9229, 0.3896, 0.921, 0.3896, 0.9229, 0.4051, 0.9229, 0.4051, 0.9248, 0.3896, 0.9248, 0.4051, 0.9172, 0.4051, 0.9191, 0.3896, 0.9191, 0.3896, 0.9172, 0.3896, 0.9191, 0.4051, 0.9191, 0.4051, 0.921, 0.3896, 0.921, 0.4051, 0.9134, 0.4051, 0.9153, 0.3896, 0.9153, 0.3896, 0.9134, 0.3896, 0.9153, 0.4051, 0.9153, 0.4051, 0.9172, 0.3896, 0.9172, 0.4051, 0.9096, 0.4051, 0.9115, 0.3896, 0.9115, 0.3896, 0.9096, 0.3896, 0.9115, 0.4051, 0.9115, 0.4051, 0.9134, 0.3896, 0.9134, 0.4051, 0.9058, 0.4051, 0.9077, 0.3896, 0.9077, 0.3896, 0.9058, 0.3896, 0.9077, 0.4051, 0.9077, 0.4051, 0.9096, 0.3896, 0.9096, 0.4051, 0.902, 0.4051, 0.9039, 0.3896, 0.9039, 0.3896, 0.902, 0.3896, 0.9039, 0.4051, 0.9039, 0.4051, 0.9058, 0.3896, 0.9058, 0.4051, 0.8982, 0.4051, 0.9001, 0.3896, 0.9001, 0.3896, 0.8982, 0.3896, 0.9001, 0.4051, 0.9001, 0.4051, 0.902, 0.3896, 0.902, 0.898, 0.8334, 0.8897, 0.8279, 0.8938, 0.8238, 0.8994, 0.8321, 0.8991, 0.8215, 0.9049, 0.8215, 0.903, 0.8314, 0.9011, 0.8314, 0.8994, 0.8321, 0.8938, 0.8238, 0.8991, 0.8215, 0.9011, 0.8314, 0.9103, 0.8237, 0.9144, 0.8278, 0.9061, 0.8334, 0.9048, 0.8321, 0.903, 0.8314, 0.9049, 0.8215, 0.9103, 0.8237, 0.9048, 0.8321, 0.9167, 0.8332, 0.9167, 0.839, 0.9068, 0.8371, 0.9068, 0.8352, 0.9061, 0.8334, 0.9144, 0.8278, 0.9167, 0.8332, 0.9068, 0.8352, 0.9145, 0.8444, 0.9104, 0.8485, 0.9048, 0.8402, 0.9061, 0.8388, 0.9068, 0.8371, 0.9167, 0.839, 0.9145, 0.8444, 0.9061, 0.8388, 0.905, 0.8507, 0.8992, 0.8507, 0.9011, 0.8409, 0.903, 0.8409, 0.9048, 0.8402, 0.9104, 0.8485, 0.905, 0.8507, 0.903, 0.8409, 0.8938, 0.8485, 0.8897, 0.8444, 0.8981, 0.8388, 0.8994, 0.8402, 0.9011, 0.8409, 0.8992, 0.8507, 0.8938, 0.8485, 0.8994, 0.8402, 0.8875, 0.8391, 0.8875, 0.8333, 0.8973, 0.8352, 0.8973, 0.8371, 0.8981, 0.8388, 0.8897, 0.8444, 0.8875, 0.8391, 0.8973, 0.8371, 0.3896, 0.8944, 0.4051, 0.8944, 0.4051, 0.8963, 0.3896, 0.8963, 0.8973, 0.8352, 0.8875, 0.8333, 0.8897, 0.8279, 0.898, 0.8334, 0.3896, 0.8963, 0.4051, 0.8963, 0.4051, 0.8982, 0.3896, 0.8982, 0.4051, 0.8851, 0.3955, 0.8923, 0.3923, 0.8875, 0.4024, 0.8812])
me_cube.use_remesh_fix_poles = True
me_cube.use_remesh_preserve_attributes = False
me_cube.use_mirror_vertex_groups = False
me_cube.update()

# ---- objects
ob_wardrobe1 = bpy.data.objects.new('wardrobe1', me_cube)

# ---- transforms, parenting, visibility, modifiers, constraints
ob_wardrobe1.location = (0.0, 0.0, 0.0)
ob_wardrobe1.lineart.crease_threshold = 0.0

# ---- collection membership
col_collection.objects.link(ob_wardrobe1)

# ---- scene / render settings (as saved in the file)
scene.frame_start = 1; scene.frame_end = 250; scene.frame_set(1)
scene.render.engine = 'BLENDER_EEVEE_NEXT'
scene.cycles.use_denoising = False
scene.cycles.samples = 128
scene.cycles.sampling_pattern = 'TABULATED_SOBOL'
scene.cycles.use_adaptive_sampling = False
scene.cycles.use_light_tree = False
scene.view_settings.view_transform = 'Filmic'
bpy.context.view_layer.update()

# ---- added for rendering (the .blend has no active camera and no usable light): camera, sun
cam_auto = bpy.data.cameras.new('AutoCamera')
cam_auto.lens = 50.0
cam_auto.sensor_width = 36.0
cam_auto.clip_end = 1000.0
ob_auto_camera = bpy.data.objects.new('AutoCamera', cam_auto)
scene.collection.objects.link(ob_auto_camera)
ob_auto_camera.location = (2.44853, -2.96258, 3.01036)
ob_auto_camera.rotation_euler = (1.09748, -7.21219e-08, 0.694738)
scene.camera = ob_auto_camera
light_auto_sun = bpy.data.lights.new('AutoSun', 'SUN')
light_auto_sun.energy = 3.0
light_auto_sun.angle = 0.0523599
ob_auto_sun = bpy.data.objects.new('AutoSun', light_auto_sun)
scene.collection.objects.link(ob_auto_sun)
ob_auto_sun.rotation_euler = (0.872665, 0.174533, 0.523599)
bpy.context.view_layer.update()
